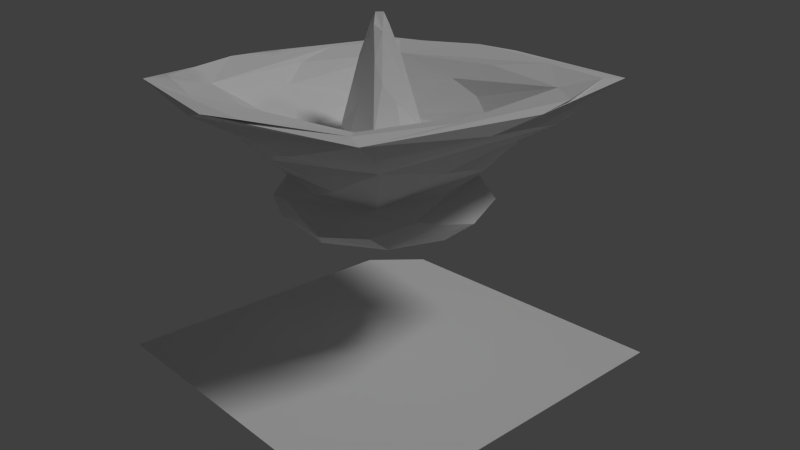 # Source: TestTriangleRigidBodyCollision.blend  (saved by Blender 2.68.2; exported with 4.5.12 LTS)
import bpy
from mathutils import Matrix  # noqa: F401  (used for matrix-valued properties, if any)

bpy.ops.wm.read_factory_settings(use_empty=True)
scene = bpy.context.scene
scene.name = 'Scene'

# ---- collections
col_collection_1 = bpy.data.collections.new('Collection 1'); scene.collection.children.link(col_collection_1)
col_collection_2 = bpy.data.collections.new('Collection 2'); scene.collection.children.link(col_collection_2)

# ---- world
world_world = bpy.data.worlds.new('World'); scene.world = world_world
world_world.color = (0.05088, 0.05088, 0.05088)
world_world.use_sun_shadow = False
world_world.sun_shadow_jitter_overblur = 0.0
world_world.cycles.sampling_method = 'MANUAL'
world_world.cycles.sample_map_resolution = 256

# ---- cameras
cam_camera = bpy.data.cameras.new('Camera')
cam_camera.clip_end = 100.0
cam_camera.lens = 35.0
cam_camera.sensor_width = 32.0
cam_camera.sensor_height = 18.0
cam_camera.ortho_scale = 7.314
cam_camera.dof.focus_distance = 0.0
cam_camera.dof.aperture_fstop = 128.0

# ---- lights
light_lamp = bpy.data.lights.new('Lamp', 'SUN')
light_lamp.transmission_factor = 0.0
light_lamp.cutoff_distance = 30.0
light_lamp.angle = 0.1993
light_lamp.energy = 1.0
light_lamp.shadow_buffer_clip_start = 1.001
light_lamp.shadow_soft_size = 0.1
light_lamp.shadow_cascade_max_distance = 1000.0
light_lamp.cycles.use_multiple_importance_sampling = False

# ---- meshes
me_plane_001 = bpy.data.meshes.new('Plane.001')
me_plane_001.from_pydata([(-16.47, 16.47, 0.0), (16.47, 16.47, 0.0), (-16.47, -16.47, 0.0), (16.47, -16.47, 0.0)], [], [(1, 0, 2, 3)])
me_plane_001.use_remesh_preserve_volume = False
me_plane_001.use_remesh_preserve_attributes = False
me_plane_001.use_mirror_vertex_groups = False
me_plane_001.update()
me_icosphere = bpy.data.meshes.new('Icosphere')
me_icosphere.from_pydata([(0.0, 0.0, -1.0), (0.7236, -0.5257, -0.4472), (-0.2764, -0.8506, -0.4472), (-0.8944, 0.0, -0.4472), (-0.2764, 0.8506, -0.4472), (0.7236, 0.5257, -0.4472), (0.2764, -0.8506, 0.4472), (-0.7236, -0.5257, 0.4472), (-0.7236, 0.5257, 0.4472), (0.2764, 0.8506, 0.4472), (0.8944, 0.0, 0.4472), (0.0, 0.0, 1.0), (0.4253, -0.309, -0.8507), (0.2629, -0.809, -0.5257), (-0.1625, -0.5, -0.8507), (0.4253, 0.309, -0.8507), (0.8506, 0.0, -0.5257), (-0.6882, -0.5, -0.5257), (-0.5257, 0.0, -0.8507), (-0.6882, 0.5, -0.5257), (-0.1625, 0.5, -0.8507), (0.2629, 0.809, -0.5257), (0.9511, 0.309, 0.0), (0.9511, -0.309, 0.0), (0.5878, -0.809, 0.0), (0.0, -1.0, 0.0), (-0.5878, -0.809, 0.0), (-0.9511, -0.309, 0.0), (-0.9511, 0.309, 0.0), (-0.5878, 0.809, 0.0), (0.0, 1.0, 0.0), (0.5878, 0.809, 0.0), (0.6882, -0.5, 0.5257), (-0.2629, -0.809, 0.5257), (-0.8506, 0.0, 0.5257), (-0.2629, 0.809, 0.5257), (0.6882, 0.5, 0.5257), (0.5257, 0.0, 0.8507), (0.1625, -0.5, 0.8507), (-0.4253, -0.309, 0.8507), (-0.4253, 0.309, 0.8507), (0.1625, 0.5, 0.8507)], [], [(0, 12, 14), (1, 12, 16), (0, 14, 18), (0, 18, 20), (0, 20, 15), (1, 16, 23), (2, 13, 25), (3, 17, 27), (4, 19, 29), (5, 21, 31), (1, 23, 24), (2, 25, 26), (3, 27, 28), (4, 29, 30), (5, 31, 22), (6, 32, 38), (7, 33, 39), (8, 34, 40), (9, 35, 41), (10, 36, 37), (14, 13, 2), (14, 12, 13), (12, 1, 13), (16, 15, 5), (16, 12, 15), (12, 0, 15), (18, 17, 3), (18, 14, 17), (14, 2, 17), (20, 19, 4), (20, 18, 19), (18, 3, 19), (15, 21, 5), (15, 20, 21), (20, 4, 21), (23, 22, 10), (23, 16, 22), (16, 5, 22), (25, 24, 6), (25, 13, 24), (13, 1, 24), (27, 26, 7), (27, 17, 26), (17, 2, 26), (29, 28, 8), (29, 19, 28), (19, 3, 28), (31, 30, 9), (31, 21, 30), (21, 4, 30), (24, 32, 6), (24, 23, 32), (23, 10, 32), (26, 33, 7), (26, 25, 33), (25, 6, 33), (28, 34, 8), (28, 27, 34), (27, 7, 34), (30, 35, 9), (30, 29, 35), (29, 8, 35), (22, 36, 10), (22, 31, 36), (31, 9, 36), (38, 37, 11), (38, 32, 37), (32, 10, 37), (39, 38, 11), (39, 33, 38), (33, 6, 38), (40, 39, 11), (40, 34, 39), (34, 7, 39), (41, 40, 11), (41, 35, 40), (35, 8, 40), (37, 41, 11), (37, 36, 41), (36, 9, 41)])
me_icosphere.use_remesh_preserve_volume = False
me_icosphere.use_remesh_preserve_attributes = False
me_icosphere.use_mirror_vertex_groups = False
me_icosphere.update()
me_suzanne_006 = bpy.data.meshes.new('Suzanne.006')
me_suzanne_006.from_pydata([(0.3483, -0.6179, 0.1459), (-0.3483, -0.6179, 0.1459), (0.3675, -0.573, 0.1261), (-0.3675, -0.573, 0.1261), (0.3736, -0.5399, 0.12), (-0.3736, -0.5399, 0.12), (0.291, -0.5551, 0.08632), (-0.291, -0.5551, 0.08632), (0.2913, -0.5872, 0.09492), (-0.2913, -0.5872, 0.09492), (0.2919, -0.6288, 0.1228), (-0.2919, -0.6288, 0.1228), (0.2359, -0.6385, 0.1459), (-0.2359, -0.6385, 0.1459), (0.2153, -0.6001, 0.1261), (-0.2153, -0.6001, 0.1261), (0.2084, -0.5691, 0.12), (-0.2084, -0.5691, 0.12), (0.1743, -0.5744, 0.2017), (-0.1743, -0.5744, 0.2017), (0.1839, -0.6049, 0.2015), (-0.1839, -0.6049, 0.2015), (0.2128, -0.642, 0.2018), (-0.2128, -0.642, 0.2018), (0.2359, -0.6385, 0.2582), (-0.2359, -0.6385, 0.2582), (0.2153, -0.6001, 0.2774), (-0.2153, -0.6001, 0.2774), (0.2084, -0.5691, 0.2836), (-0.2084, -0.5691, 0.2836), (0.291, -0.5551, 0.3176), (-0.291, -0.5551, 0.3176), (0.2913, -0.5872, 0.3089), (-0.2913, -0.5872, 0.3089), (0.2919, -0.6288, 0.2817), (-0.2919, -0.6288, 0.2817), (0.3483, -0.6179, 0.2582), (-0.3483, -0.6179, 0.2582), (0.3675, -0.573, 0.2774), (-0.3675, -0.573, 0.2774), (0.3736, -0.5399, 0.2836), (-0.3736, -0.5399, 0.2836), (0.4078, -0.5333, 0.2017), (-0.4078, -0.5333, 0.2017), (0.3991, -0.5668, 0.2015), (-0.3991, -0.5668, 0.2015), (0.3716, -0.6131, 0.2018), (-0.3716, -0.6131, 0.2018), (0.3375, -0.6452, 0.202), (-0.3375, -0.6452, 0.202), (0.3242, -0.648, 0.2344), (-0.3242, -0.648, 0.2344), (0.2921, -0.6545, 0.2478), (-0.2921, -0.6545, 0.2478), (0.2602, -0.6602, 0.2344), (-0.2602, -0.6602, 0.2344), (0.2471, -0.6622, 0.202), (-0.2471, -0.6622, 0.202), (0.2602, -0.6602, 0.17), (-0.2602, -0.6602, 0.17), (0.2922, -0.6594, 0.2022), (-0.2922, -0.6594, 0.2022), (0.2921, -0.6545, 0.1569), (-0.2921, -0.6545, 0.1569), (0.3242, -0.648, 0.17), (-0.3242, -0.648, 0.17), (0.0, -0.5923, 0.3861), (1.94e-11, -0.6397, 0.3033), (0.0, -0.6002, -0.5162), (0.0, -0.6432, -0.2373), (0.0, -0.6505, -0.1359), (0.0, -0.5794, -0.6341), (0.0, -0.5073, 0.4288), (0.0, -0.3976, 0.4846), (0.0, 0.3256, 0.5795), (0.0, 0.4842, 0.3628), (0.0, 0.5071, 0.1108), (0.0, 0.1895, -0.2148), (0.2258, -0.4825, -0.1211), (-0.2258, -0.4825, -0.1211), (0.1986, -0.452, -0.3809), (-0.1986, -0.452, -0.3809), (0.2119, -0.4507, -0.5143), (-0.2119, -0.4507, -0.5143), (0.2149, -0.4459, -0.6378), (-0.2149, -0.4459, -0.6378), (0.1884, -0.446, -0.7211), (-0.1884, -0.446, -0.7211), (0.1108, -0.4472, -0.7572), (-0.1108, -0.4472, -0.7572), (0.0, -0.4493, -0.7682), (0.3406, -0.4495, -0.06333), (-0.3406, -0.4495, -0.06333), (0.4831, -0.4193, 0.03053), (-0.4831, -0.4193, 0.03053), (0.5789, -0.4184, 0.1559), (-0.5789, -0.4184, 0.1559), (0.5914, -0.4512, 0.2819), (-0.5914, -0.4512, 0.2819), (0.518, -0.4953, 0.3789), (-0.518, -0.4953, 0.3789), (0.387, -0.543, 0.4549), (-0.387, -0.543, 0.4549), (0.2746, -0.5818, 0.5016), (-0.2746, -0.5818, 0.5016), (0.1747, -0.598, 0.4857), (-0.1747, -0.598, 0.4857), (0.09184, -0.5935, 0.4252), (-0.09184, -0.5935, 0.4252), (0.1422, -0.6448, 0.3343), (-0.1422, -0.6448, 0.3343), (0.09529, -0.6418, 0.2646), (-0.09529, -0.6418, 0.2646), (0.193, -0.6063, 0.03899), (-0.193, -0.6063, 0.03899), (0.3075, -0.5785, 0.03964), (-0.3075, -0.5785, 0.03964), (0.4168, -0.5527, 0.08342), (-0.4168, -0.5527, 0.08342), (0.4914, -0.5402, 0.1612), (-0.4914, -0.5402, 0.1612), (0.5084, -0.5494, 0.2459), (-0.5084, -0.5494, 0.2459), (0.4631, -0.5743, 0.3155), (-0.4631, -0.5743, 0.3155), (0.3739, -0.6053, 0.3696), (-0.3739, -0.6053, 0.3696), (0.2046, -0.6413, 0.386), (-0.2046, -0.6413, 0.386), (0.0, -0.5908, -0.6021), (0.0885, -0.5758, -0.6229), (-0.0885, -0.5758, -0.6229), (0.09801, -0.5596, -0.6879), (-0.09801, -0.5596, -0.6879), (0.06088, -0.5515, -0.7233), (-0.06088, -0.5515, -0.7233), (0.0, -0.5493, -0.7346), (3.881e-11, -0.6395, -0.1215), (8.156e-11, -0.6323, -0.1002), (0.07897, -0.6217, -0.1236), (-0.07897, -0.6217, -0.1236), (0.09543, -0.6146, -0.1879), (-0.09543, -0.6146, -0.1879), (0.07694, -0.6097, -0.2696), (-0.07694, -0.6097, -0.2696), (0.3163, -0.535, -0.01683), (-0.3163, -0.535, -0.01683), (0.4524, -0.5051, 0.05597), (-0.4524, -0.5051, 0.05597), (0.5412, -0.4971, 0.159), (-0.5412, -0.4971, 0.159), (0.5576, -0.5184, 0.2661), (-0.5576, -0.5184, 0.2661), (0.4981, -0.5545, 0.3518), (-0.4981, -0.5545, 0.3518), (0.3879, -0.5937, 0.4202), (-0.3879, -0.5937, 0.4202), (0.2776, -0.6233, 0.4596), (-0.2776, -0.6233, 0.4596), (0.1825, -0.6383, 0.4427), (-0.1825, -0.6383, 0.4427), (0.09914, -0.6405, 0.3783), (-0.09914, -0.6405, 0.3783), (0.1546, -0.5787, -0.06659), (-0.1546, -0.5787, -0.06659), (0.1571, -0.5437, -0.3928), (-0.1571, -0.5437, -0.3928), (0.1712, -0.5352, -0.5265), (-0.1712, -0.5352, -0.5265), (0.173, -0.5243, -0.6385), (-0.173, -0.5243, -0.6385), (0.1526, -0.5149, -0.7125), (-0.1526, -0.5149, -0.7125), (0.09, -0.5118, -0.7497), (-0.09, -0.5118, -0.7497), (0.0, -0.512, -0.7609), (1.429e-09, -0.6159, 0.02205), (1.191e-10, -0.6334, 0.1704), (0.282, -0.6285, 0.3987), (-0.282, -0.6285, 0.3987), (0.1104, -0.6238, 0.09498), (-0.1104, -0.6238, 0.09498), (0.08861, -0.6339, 0.1793), (-0.08861, -0.6339, 0.1793), (0.08975, -0.5857, -0.5211), (-0.08975, -0.5857, -0.5211), (0.08283, -0.5951, -0.3926), (-0.08283, -0.5951, -0.3926), (0.0, -0.6086, -0.3955), (0.0, -0.6207, -0.289), (0.05331, -0.6421, -0.2236), (-0.05331, -0.6421, -0.2236), (0.07395, -0.645, -0.181), (-0.07395, -0.645, -0.181), (0.06521, -0.6463, -0.1416), (-0.06521, -0.6463, -0.1416), (0.02702, -0.6481, -0.1276), (-0.02702, -0.6481, -0.1276), (0.0, -0.6641, -0.1636), (0.03172, -0.6611, -0.1432), (-0.03172, -0.6611, -0.1432), (0.05679, -0.6606, -0.1491), (-0.05679, -0.6606, -0.1491), (0.05076, -0.6621, -0.1748), (-0.05076, -0.6621, -0.1748), (0.04102, -0.6586, -0.2048), (-0.04102, -0.6586, -0.2048), (0.0, -0.6597, -0.2069), (0.1916, -0.4493, -0.2699), (-0.1916, -0.4493, -0.2699), (0.1438, -0.5626, -0.1813), (-0.1438, -0.5626, -0.1813), (0.1445, -0.5505, -0.2753), (-0.1445, -0.5505, -0.2753), (0.1932, -0.4747, -0.1892), (-0.1932, -0.4747, -0.1892), (0.0, -0.556, -0.7104), (0.04321, -0.5588, -0.7011), (-0.04321, -0.5588, -0.7011), (0.06658, -0.5664, -0.676), (-0.06658, -0.5664, -0.676), (0.05375, -0.5748, -0.6449), (-0.05375, -0.5748, -0.6449), (0.0, -0.5585, -0.6571), (0.04171, -0.5578, -0.6601), (-0.04171, -0.5578, -0.6601), (0.05445, -0.5561, -0.6711), (-0.05445, -0.5561, -0.6711), (0.03843, -0.5516, -0.6808), (-0.03843, -0.5516, -0.6808), (0.0, -0.5499, -0.6853), (0.1395, -0.6336, 0.1865), (-0.1395, -0.6336, 0.1865), (0.1598, -0.6281, 0.1285), (-0.1598, -0.6281, 0.1285), (0.2866, -0.6248, 0.3535), (-0.2866, -0.6248, 0.3535), (0.2238, -0.6349, 0.3445), (-0.2238, -0.6349, 0.3445), (0.362, -0.6063, 0.3324), (-0.362, -0.6063, 0.3324), (0.4338, -0.5813, 0.2899), (-0.4338, -0.5813, 0.2899), (0.4687, -0.5639, 0.2324), (-0.4687, -0.5639, 0.2324), (0.4528, -0.5621, 0.1642), (-0.4528, -0.5621, 0.1642), (0.391, -0.5763, 0.1038), (-0.391, -0.5763, 0.1038), (0.3033, -0.5981, 0.07546), (-0.3033, -0.5981, 0.07546), (0.2165, -0.618, 0.08658), (-0.2165, -0.618, 0.08658), (0.1449, -0.6377, 0.2493), (-0.1449, -0.6377, 0.2493), (0.1754, -0.6388, 0.3058), (-0.1754, -0.6388, 0.3058), (0.1913, -0.634, 0.2925), (-0.1913, -0.634, 0.2925), (0.1656, -0.6337, 0.2439), (-0.1656, -0.6337, 0.2439), (0.2282, -0.6187, 0.1051), (-0.2282, -0.6187, 0.1051), (0.302, -0.6025, 0.09369), (-0.302, -0.6025, 0.09369), (0.3777, -0.5834, 0.1166), (-0.3777, -0.5834, 0.1166), (0.4314, -0.5698, 0.1677), (-0.4314, -0.5698, 0.1677), (0.4457, -0.5695, 0.227), (-0.4457, -0.5695, 0.227), (0.4164, -0.5837, 0.2783), (-0.4164, -0.5837, 0.2783), (0.3556, -0.6052, 0.3152), (-0.3556, -0.6052, 0.3152), (0.2337, -0.6305, 0.3247), (-0.2337, -0.6305, 0.3247), (0.2896, -0.6216, 0.3324), (-0.2896, -0.6216, 0.3324), (0.1797, -0.6271, 0.141), (-0.1797, -0.6271, 0.141), (0.1607, -0.6311, 0.19), (-0.1607, -0.6311, 0.19), (0.1193, -0.5062, 0.4526), (-0.1193, -0.5062, 0.4526), (0.1819, -0.5452, 0.4943), (-0.1819, -0.5452, 0.4943), (0.2642, -0.5301, 0.5042), (-0.2642, -0.5301, 0.5042), (0.3268, -0.4632, 0.4625), (-0.3268, -0.4632, 0.4625), (0.5048, -0.3954, 0.3941), (-0.5048, -0.3954, 0.3941), (0.5958, -0.3434, 0.2959), (-0.5958, -0.3434, 0.2959), (0.5934, -0.2977, 0.1595), (-0.5934, -0.2977, 0.1595), (0.4961, -0.2866, 0.01418), (-0.4961, -0.2866, 0.01418), (0.3289, -0.3391, -0.1061), (-0.3289, -0.3391, -0.1061), (0.0, -0.1574, 0.6145), (0.0, 0.08803, 0.6662), (0.0, 0.4058, -0.07845), (0.0, -0.0624, -0.2987), (0.0, -0.3788, -0.7251), (0.0, -0.3225, -0.62), (0.0, -0.2767, -0.491), (0.0, -0.2069, -0.3846), (0.6094, -0.1301, 0.1787), (-0.6094, -0.1301, 0.1787), (0.6453, 0.04648, 0.2225), (-0.6453, 0.04648, 0.2225), (0.606, 0.2955, 0.2508), (-0.606, 0.2955, 0.2508), (0.2592, 0.453, 0.3385), (-0.2592, 0.453, 0.3385), (0.5271, -0.06831, 0.004011), (-0.5271, -0.06831, 0.004011), (0.5498, 0.147, -0.03465), (-0.5498, 0.147, -0.03465), (0.556, 0.2867, 0.05832), (-0.556, 0.2867, 0.05832), (0.2268, 0.4683, 0.09835), (-0.2268, 0.4683, 0.09835), (0.1884, -0.3374, -0.361), (-0.1884, -0.3374, -0.361), (0.1212, -0.2395, -0.3693), (-0.1212, -0.2395, -0.3693), (0.1927, -0.3711, -0.6163), (-0.1927, -0.3711, -0.6163), (0.1878, -0.3592, -0.4879), (-0.1878, -0.3592, -0.4879), (0.1854, -0.3886, -0.7005), (-0.1854, -0.3886, -0.7005), (0.1115, -0.3327, -0.615), (-0.1115, -0.3327, -0.615), (0.1096, -0.2965, -0.4845), (-0.1096, -0.2965, -0.4845), (0.1132, -0.3799, -0.7169), (-0.1132, -0.3799, -0.7169), (0.2225, -0.2902, -0.2421), (-0.2225, -0.2902, -0.2421), (0.2395, -0.3841, -0.1705), (-0.2395, -0.3841, -0.1705), (0.2525, -0.4074, -0.1366), (-0.2525, -0.4074, -0.1366), (0.1751, -0.1138, -0.2598), (-0.1751, -0.1138, -0.2598), (0.1942, 0.1682, -0.1819), (-0.1942, 0.1682, -0.1819), (0.211, 0.3846, -0.05327), (-0.211, 0.3846, -0.05327), (0.2767, 0.3127, 0.5472), (-0.2767, 0.3127, 0.5472), (0.2831, 0.09613, 0.6326), (-0.2831, 0.09613, 0.6326), (0.2855, -0.1276, 0.5916), (-0.2855, -0.1276, 0.5916), (0.2931, -0.3206, 0.4948), (-0.2931, -0.3206, 0.4948), (0.5947, -0.1974, 0.3303), (-0.5947, -0.1974, 0.3303), (0.4904, -0.2545, 0.4347), (-0.4904, -0.2545, 0.4347), (0.4868, -0.07997, 0.5112), (-0.4868, -0.07997, 0.5112), (0.6012, -0.03212, 0.3893), (-0.6012, -0.03212, 0.3893), (0.6031, 0.129, 0.4277), (-0.6031, 0.129, 0.4277), (0.4847, 0.1128, 0.5432), (-0.4847, 0.1128, 0.5432), (0.4726, 0.2859, 0.4709), (-0.4726, 0.2859, 0.4709), (0.5805, 0.2512, 0.4009), (-0.5805, 0.2512, 0.4009), (0.4481, 0.3809, 0.2815), (-0.4481, 0.3809, 0.2815), (0.3728, 0.3622, 0.04073), (-0.3728, 0.3622, 0.04073), (0.6721, 0.1811, 0.2938), (-0.6721, 0.1811, 0.2938), (0.3259, -0.1352, -0.1492), (-0.3259, -0.1352, -0.1492), (0.3639, 0.1468, -0.1004), (-0.3639, 0.1468, -0.1004), (0.7578, 0.2468, 0.2886), (-0.7578, 0.2468, 0.2886), (0.6958, 0.2198, -0.02515), (-0.6958, 0.2198, -0.02515), (0.8475, 0.2875, 0.01755), (-0.8475, 0.2875, 0.01755), (0.9742, 0.3412, 0.1079), (-0.9742, 0.3412, 0.1079), (1.019, 0.3577, 0.2169), (-1.019, 0.3577, 0.2169), (0.9707, 0.3429, 0.2922), (-0.9707, 0.3429, 0.2922), (0.8642, 0.2995, 0.306), (-0.8642, 0.2995, 0.306), (0.8642, 0.2818, 0.3063), (-0.8642, 0.2818, 0.3063), (0.9544, 0.3252, 0.2885), (-0.9544, 0.3252, 0.2885), (0.997, 0.3421, 0.208), (-0.997, 0.3421, 0.208), (0.9574, 0.3241, 0.09711), (-0.9574, 0.3241, 0.09711), (0.8479, 0.2685, 0.01037), (-0.8479, 0.2685, 0.01037), (0.7227, 0.2025, -0.02369), (-0.7227, 0.2025, -0.02369), (0.7769, 0.2343, 0.2806), (-0.7769, 0.2343, 0.2806), (0.7931, 0.257, 0.2503), (-0.7931, 0.257, 0.2503), (0.7496, 0.2302, -0.005212), (-0.7496, 0.2302, -0.005212), (0.8506, 0.2842, 0.02764), (-0.8506, 0.2842, 0.02764), (0.9418, 0.3332, 0.1011), (-0.9418, 0.3332, 0.1011), (0.9763, 0.3502, 0.1938), (-0.9763, 0.3502, 0.1938), (0.9413, 0.3351, 0.2616), (-0.9413, 0.3351, 0.2616), (0.8677, 0.2974, 0.2763), (-0.8677, 0.2974, 0.2763), (0.7124, 0.1943, 0.2391), (-0.7124, 0.1943, 0.2391), (0.6907, 0.2145, 0.1462), (-0.6907, 0.2145, 0.1462), (0.6648, 0.2154, 0.0867), (-0.6648, 0.2154, 0.0867), (0.6733, 0.2304, 0.05938), (-0.6733, 0.2304, 0.05938), (0.6732, 0.2136, 0.03333), (-0.6732, 0.2136, 0.03333), (0.6849, 0.2065, 0.0005782), (-0.6849, 0.2065, 0.0005782), (0.6139, 0.07066, 0.06375), (-0.6139, 0.07066, 0.06375), (0.6341, 0.1517, -5.072e-05), (-0.6341, 0.1517, -5.072e-05), (0.6452, 0.1609, 0.06247), (-0.6452, 0.1609, 0.06247), (0.6725, 0.1536, 0.1669), (-0.6725, 0.1536, 0.1669), (0.7344, 0.23, 0.2044), (-0.7344, 0.23, 0.2044), (0.7577, 0.2643, 0.176), (-0.7577, 0.2643, 0.176), (0.7122, 0.239, 0.01054), (-0.7122, 0.239, 0.01054), (0.7064, 0.2473, 0.03658), (-0.7064, 0.2473, 0.03658), (0.6954, 0.2516, 0.06882), (-0.6954, 0.2516, 0.06882), (0.6824, 0.2438, 0.09288), (-0.6824, 0.2438, 0.09288), (0.7111, 0.2509, 0.1287), (-0.7111, 0.2509, 0.1287), (0.8766, 0.3198, 0.246), (-0.8766, 0.3198, 0.246), (0.9264, 0.3449, 0.2367), (-0.9264, 0.3449, 0.2367), (0.9524, 0.3554, 0.185), (-0.9524, 0.3554, 0.185), (0.9197, 0.34, 0.115), (-0.9197, 0.34, 0.115), (0.8442, 0.3015, 0.05461), (-0.8442, 0.3015, 0.05461), (0.7626, 0.2593, 0.01992), (-0.7626, 0.2593, 0.01992), (0.8138, 0.2874, 0.2193), (-0.8138, 0.2874, 0.2193), (0.7359, 0.2676, 0.09772), (-0.7359, 0.2676, 0.09772), (0.7559, 0.2703, 0.05744), (-0.7559, 0.2703, 0.05744), (0.8208, 0.2997, 0.09528), (-0.8208, 0.2997, 0.09528), (0.7889, 0.2867, 0.1396), (-0.7889, 0.2867, 0.1396), (0.8447, 0.3096, 0.1839), (-0.8447, 0.3096, 0.1839), (0.8824, 0.3272, 0.1435), (-0.8824, 0.3272, 0.1435), (0.9193, 0.3435, 0.1848), (-0.9193, 0.3435, 0.1848), (0.8957, 0.3336, 0.219), (-0.8957, 0.3336, 0.219), (0.8605, 0.3368, 0.2282), (-0.8605, 0.3368, 0.2282), (0.9808, 0.3748, 0.2421), (-0.9808, 0.3748, 0.2421), (1.024, 0.3836, 0.2151), (-1.024, 0.3836, 0.2151), (0.9826, 0.3738, 0.1579), (-0.9826, 0.3738, 0.1579), (0.8533, 0.3316, 0.09513), (-0.8533, 0.3316, 0.09513), (0.7013, 0.2875, 0.06022), (-0.7013, 0.2875, 0.06022), (0.7287, 0.298, 0.2118), (-0.7287, 0.298, 0.2118)], [], [(46, 0, 2, 44), (3, 1, 47, 45), (44, 2, 4, 42), (5, 3, 45, 43), (2, 8, 6, 4), (7, 9, 3, 5), (0, 10, 8, 2), (9, 11, 1, 3), (10, 12, 14, 8), (15, 13, 11, 9), (8, 14, 16, 6), (17, 15, 9, 7), (14, 20, 18, 16), (19, 21, 15, 17), (12, 22, 20, 14), (21, 23, 13, 15), (22, 24, 26, 20), (27, 25, 23, 21), (20, 26, 28, 18), (29, 27, 21, 19), (26, 32, 30, 28), (31, 33, 27, 29), (24, 34, 32, 26), (33, 35, 25, 27), (34, 36, 38, 32), (39, 37, 35, 33), (32, 38, 40, 30), (41, 39, 33, 31), (38, 44, 42, 40), (43, 45, 39, 41), (36, 46, 44, 38), (45, 47, 37, 39), (46, 36, 50, 48), (51, 37, 47, 49), (36, 34, 52, 50), (53, 35, 37, 51), (34, 24, 54, 52), (55, 25, 35, 53), (24, 22, 56, 54), (57, 23, 25, 55), (22, 12, 58, 56), (59, 13, 23, 57), (12, 10, 62, 58), (63, 11, 13, 59), (10, 0, 64, 62), (65, 1, 11, 63), (0, 46, 48, 64), (49, 47, 1, 65), (60, 64, 48), (49, 65, 61), (62, 64, 60), (61, 65, 63), (60, 58, 62), (63, 59, 61), (60, 56, 58), (59, 57, 61), (60, 54, 56), (57, 55, 61), (60, 52, 54), (55, 53, 61), (60, 50, 52), (53, 51, 61), (60, 48, 50), (51, 49, 61), (88, 173, 175, 90), (175, 174, 89, 90), (86, 171, 173, 88), (174, 172, 87, 89), (84, 169, 171, 86), (172, 170, 85, 87), (82, 167, 169, 84), (170, 168, 83, 85), (80, 165, 167, 82), (168, 166, 81, 83), (78, 91, 145, 163), (146, 92, 79, 164), (91, 93, 147, 145), (148, 94, 92, 146), (93, 95, 149, 147), (150, 96, 94, 148), (95, 97, 151, 149), (152, 98, 96, 150), (97, 99, 153, 151), (154, 100, 98, 152), (99, 101, 155, 153), (156, 102, 100, 154), (101, 103, 157, 155), (158, 104, 102, 156), (103, 105, 159, 157), (160, 106, 104, 158), (105, 107, 161, 159), (162, 108, 106, 160), (107, 66, 67, 161), (67, 66, 108, 162), (109, 127, 159, 161), (160, 128, 110, 162), (127, 178, 157, 159), (158, 179, 128, 160), (125, 155, 157, 178), (158, 156, 126, 179), (123, 153, 155, 125), (156, 154, 124, 126), (121, 151, 153, 123), (154, 152, 122, 124), (119, 149, 151, 121), (152, 150, 120, 122), (117, 147, 149, 119), (150, 148, 118, 120), (115, 145, 147, 117), (148, 146, 116, 118), (113, 163, 145, 115), (146, 164, 114, 116), (113, 180, 176, 163), (176, 181, 114, 164), (109, 161, 67, 111), (67, 162, 110, 112), (111, 67, 177, 182), (177, 67, 112, 183), (176, 180, 182, 177), (183, 181, 176, 177), (134, 136, 175, 173), (175, 136, 135, 174), (132, 134, 173, 171), (174, 135, 133, 172), (130, 132, 171, 169), (172, 133, 131, 170), (165, 186, 184, 167), (185, 187, 166, 168), (130, 169, 167, 184), (168, 170, 131, 185), (143, 189, 188, 186), (188, 189, 144, 187), (184, 186, 188, 68), (188, 187, 185, 68), (129, 130, 184, 68), (185, 131, 129, 68), (141, 192, 190, 143), (191, 193, 142, 144), (139, 194, 192, 141), (193, 195, 140, 142), (138, 196, 194, 139), (195, 197, 138, 140), (137, 70, 196, 138), (197, 70, 137, 138), (189, 143, 190, 69), (191, 144, 189, 69), (69, 190, 205, 207), (206, 191, 69, 207), (70, 198, 199, 196), (200, 198, 70, 197), (196, 199, 201, 194), (202, 200, 197, 195), (194, 201, 203, 192), (204, 202, 195, 193), (192, 203, 205, 190), (206, 204, 193, 191), (198, 203, 201, 199), (202, 204, 198, 200), (198, 207, 205, 203), (206, 207, 198, 204), (138, 139, 163, 176), (164, 140, 138, 176), (139, 141, 210, 163), (211, 142, 140, 164), (141, 143, 212, 210), (213, 144, 142, 211), (143, 186, 165, 212), (166, 187, 144, 213), (80, 208, 212, 165), (213, 209, 81, 166), (208, 214, 210, 212), (211, 215, 209, 213), (78, 163, 210, 214), (211, 164, 79, 215), (130, 129, 71, 221), (71, 129, 131, 222), (132, 130, 221, 219), (222, 131, 133, 220), (134, 132, 219, 217), (220, 133, 135, 218), (136, 134, 217, 216), (218, 135, 136, 216), (216, 217, 228, 230), (229, 218, 216, 230), (217, 219, 226, 228), (227, 220, 218, 229), (219, 221, 224, 226), (225, 222, 220, 227), (221, 71, 223, 224), (223, 71, 222, 225), (223, 230, 228, 224), (229, 230, 223, 225), (224, 228, 226), (227, 229, 225), (182, 180, 233, 231), (234, 181, 183, 232), (111, 182, 231, 253), (232, 183, 112, 254), (109, 111, 253, 255), (254, 112, 110, 256), (180, 113, 251, 233), (252, 114, 181, 234), (113, 115, 249, 251), (250, 116, 114, 252), (115, 117, 247, 249), (248, 118, 116, 250), (117, 119, 245, 247), (246, 120, 118, 248), (119, 121, 243, 245), (244, 122, 120, 246), (121, 123, 241, 243), (242, 124, 122, 244), (123, 125, 239, 241), (240, 126, 124, 242), (125, 178, 235, 239), (236, 179, 126, 240), (178, 127, 237, 235), (238, 128, 179, 236), (127, 109, 255, 237), (256, 110, 128, 238), (237, 255, 257, 275), (258, 256, 238, 276), (235, 237, 275, 277), (276, 238, 236, 278), (239, 235, 277, 273), (278, 236, 240, 274), (241, 239, 273, 271), (274, 240, 242, 272), (243, 241, 271, 269), (272, 242, 244, 270), (245, 243, 269, 267), (270, 244, 246, 268), (247, 245, 267, 265), (268, 246, 248, 266), (249, 247, 265, 263), (266, 248, 250, 264), (251, 249, 263, 261), (264, 250, 252, 262), (233, 251, 261, 279), (262, 252, 234, 280), (255, 253, 259, 257), (260, 254, 256, 258), (253, 231, 281, 259), (282, 232, 254, 260), (231, 233, 279, 281), (280, 234, 232, 282), (66, 107, 283, 72), (284, 108, 66, 72), (107, 105, 285, 283), (286, 106, 108, 284), (105, 103, 287, 285), (288, 104, 106, 286), (103, 101, 289, 287), (290, 102, 104, 288), (101, 99, 291, 289), (292, 100, 102, 290), (99, 97, 293, 291), (294, 98, 100, 292), (97, 95, 295, 293), (296, 96, 98, 294), (95, 93, 297, 295), (298, 94, 96, 296), (93, 91, 299, 297), (300, 92, 94, 298), (307, 308, 327, 337), (328, 308, 307, 338), (306, 307, 337, 335), (338, 307, 306, 336), (305, 306, 335, 339), (336, 306, 305, 340), (88, 90, 305, 339), (305, 90, 89, 340), (86, 88, 339, 333), (340, 89, 87, 334), (84, 86, 333, 329), (334, 87, 85, 330), (82, 84, 329, 331), (330, 85, 83, 332), (329, 335, 337, 331), (338, 336, 330, 332), (329, 333, 339, 335), (340, 334, 330, 336), (325, 331, 337, 327), (338, 332, 326, 328), (80, 82, 331, 325), (332, 83, 81, 326), (208, 341, 343, 214), (344, 342, 209, 215), (80, 325, 341, 208), (342, 326, 81, 209), (78, 214, 343, 345), (344, 215, 79, 346), (78, 345, 299, 91), (300, 346, 79, 92), (76, 323, 351, 303), (352, 324, 76, 303), (303, 351, 349, 77), (350, 352, 303, 77), (77, 349, 347, 304), (348, 350, 77, 304), (304, 347, 327, 308), (328, 348, 304, 308), (325, 327, 347, 341), (348, 328, 326, 342), (295, 297, 317, 309), (318, 298, 296, 310), (75, 315, 323, 76), (324, 316, 75, 76), (301, 357, 355, 302), (356, 358, 301, 302), (302, 355, 353, 74), (354, 356, 302, 74), (74, 353, 315, 75), (316, 354, 74, 75), (291, 293, 361, 363), (362, 294, 292, 364), (363, 361, 367, 365), (368, 362, 364, 366), (365, 367, 369, 371), (370, 368, 366, 372), (371, 369, 375, 373), (376, 370, 372, 374), (313, 377, 373, 375), (374, 378, 314, 376), (315, 353, 373, 377), (374, 354, 316, 378), (353, 355, 371, 373), (372, 356, 354, 374), (355, 357, 365, 371), (366, 358, 356, 372), (357, 359, 363, 365), (364, 360, 358, 366), (289, 291, 363, 359), (364, 292, 290, 360), (73, 359, 357, 301), (358, 360, 73, 301), (283, 285, 287, 289), (288, 286, 284, 290), (283, 289, 359, 73), (360, 290, 284, 73), (72, 283, 73), (73, 284, 72), (293, 295, 309, 361), (310, 296, 294, 362), (309, 311, 367, 361), (368, 312, 310, 362), (311, 381, 369, 367), (370, 382, 312, 368), (313, 375, 369, 381), (370, 376, 314, 382), (347, 349, 385, 383), (386, 350, 348, 384), (317, 383, 385, 319), (386, 384, 318, 320), (297, 299, 383, 317), (384, 300, 298, 318), (299, 343, 341, 383), (342, 344, 300, 384), (341, 347, 383), (384, 348, 342), (299, 345, 343), (344, 346, 300), (313, 321, 379, 377), (380, 322, 314, 378), (315, 377, 379, 323), (380, 378, 316, 324), (319, 385, 379, 321), (380, 386, 320, 322), (349, 351, 379, 385), (380, 352, 350, 386), (323, 379, 351), (352, 380, 324), (399, 387, 413, 401), (414, 388, 400, 402), (399, 401, 403, 397), (404, 402, 400, 398), (397, 403, 405, 395), (406, 404, 398, 396), (395, 405, 407, 393), (408, 406, 396, 394), (393, 407, 409, 391), (410, 408, 394, 392), (391, 409, 411, 389), (412, 410, 392, 390), (409, 419, 417, 411), (418, 420, 410, 412), (407, 421, 419, 409), (420, 422, 408, 410), (405, 423, 421, 407), (422, 424, 406, 408), (403, 425, 423, 405), (424, 426, 404, 406), (401, 427, 425, 403), (426, 428, 402, 404), (401, 413, 415, 427), (416, 414, 402, 428), (317, 319, 443, 441), (444, 320, 318, 442), (319, 389, 411, 443), (412, 390, 320, 444), (309, 317, 441, 311), (442, 318, 310, 312), (381, 429, 413, 387), (414, 430, 382, 388), (411, 417, 439, 443), (440, 418, 412, 444), (437, 445, 443, 439), (444, 446, 438, 440), (433, 445, 437, 435), (438, 446, 434, 436), (431, 447, 445, 433), (446, 448, 432, 434), (429, 447, 431, 449), (432, 448, 430, 450), (413, 429, 449, 415), (450, 430, 414, 416), (311, 447, 429, 381), (430, 448, 312, 382), (311, 441, 445, 447), (446, 442, 312, 448), (441, 443, 445), (446, 444, 442), (415, 449, 451, 475), (452, 450, 416, 476), (449, 431, 461, 451), (462, 432, 450, 452), (431, 433, 459, 461), (460, 434, 432, 462), (433, 435, 457, 459), (458, 436, 434, 460), (435, 437, 455, 457), (456, 438, 436, 458), (437, 439, 453, 455), (454, 440, 438, 456), (439, 417, 473, 453), (474, 418, 440, 454), (427, 415, 475, 463), (476, 416, 428, 464), (425, 427, 463, 465), (464, 428, 426, 466), (423, 425, 465, 467), (466, 426, 424, 468), (421, 423, 467, 469), (468, 424, 422, 470), (419, 421, 469, 471), (470, 422, 420, 472), (417, 419, 471, 473), (472, 420, 418, 474), (457, 455, 479, 477), (480, 456, 458, 478), (477, 479, 481, 483), (482, 480, 478, 484), (483, 481, 487, 485), (488, 482, 484, 486), (485, 487, 489, 491), (490, 488, 486, 492), (463, 475, 485, 491), (486, 476, 464, 492), (451, 483, 485, 475), (486, 484, 452, 476), (451, 461, 477, 483), (478, 462, 452, 484), (457, 477, 461, 459), (462, 478, 458, 460), (453, 473, 479, 455), (480, 474, 454, 456), (471, 481, 479, 473), (480, 482, 472, 474), (469, 487, 481, 471), (482, 488, 470, 472), (467, 489, 487, 469), (488, 490, 468, 470), (465, 491, 489, 467), (490, 492, 466, 468), (463, 491, 465), (466, 492, 464), (391, 389, 503, 501), (504, 390, 392, 502), (393, 391, 501, 499), (502, 392, 394, 500), (395, 393, 499, 497), (500, 394, 396, 498), (397, 395, 497, 495), (498, 396, 398, 496), (399, 397, 495, 493), (496, 398, 400, 494), (387, 399, 493, 505), (494, 400, 388, 506), (493, 501, 503, 505), (504, 502, 494, 506), (493, 495, 499, 501), (500, 496, 494, 502), (495, 497, 499), (500, 498, 496), (313, 381, 387, 505), (388, 382, 314, 506), (313, 505, 503, 321), (504, 506, 314, 322), (319, 321, 503, 389), (504, 322, 320, 390)])
me_suzanne_006.use_remesh_preserve_volume = False
me_suzanne_006.use_remesh_preserve_attributes = False
me_suzanne_006.use_mirror_vertex_groups = False
me_suzanne_006.update()
me_suzanne_004 = bpy.data.meshes.new('Suzanne.004')
me_suzanne_004.from_pydata([(0.4438, 0.1409, 0.7705), (-0.4438, 0.1409, 0.7705), (0.4922, 0.09067, 0.6951), (-0.4922, 0.09067, 0.6951), (0.5247, 0.06375, 0.6082), (-0.5247, 0.06375, 0.6082), (0.3551, -0.005499, 0.6392), (-0.3551, -0.005499, 0.6392), (0.3551, 0.03372, 0.7212), (-0.3551, 0.03372, 0.7212), (0.3561, 0.1059, 0.7873), (-0.3561, 0.1059, 0.7873), (0.2722, 0.14, 0.803), (-0.2722, 0.14, 0.803), (0.219, 0.08933, 0.7444), (-0.219, 0.08933, 0.7444), (0.1854, 0.06211, 0.6687), (-0.1854, 0.06211, 0.6687), (0.1157, 0.2275, 0.6811), (-0.1157, 0.2275, 0.6811), (0.1627, 0.2243, 0.752), (-0.1627, 0.2243, 0.752), (0.2377, 0.2238, 0.8073), (-0.2377, 0.2238, 0.8073), (0.2722, 0.3116, 0.8077), (-0.2722, 0.3116, 0.8077), (0.219, 0.3615, 0.7518), (-0.219, 0.3615, 0.7518), (0.1854, 0.396, 0.6777), (-0.1854, 0.396, 0.6777), (0.3551, 0.4665, 0.652), (-0.3551, 0.4665, 0.652), (0.3551, 0.4182, 0.7316), (-0.3551, 0.4182, 0.7316), (0.3561, 0.3475, 0.7938), (-0.3561, 0.3475, 0.7938), (0.4438, 0.3125, 0.7751), (-0.4438, 0.3125, 0.7751), (0.4922, 0.3628, 0.7025), (-0.4922, 0.3628, 0.7025), (0.5247, 0.3977, 0.6173), (-0.5247, 0.3977, 0.6173), (0.5944, 0.2298, 0.5983), (-0.5944, 0.2298, 0.5983), (0.5484, 0.2261, 0.686), (-0.5484, 0.2261, 0.686), (0.4784, 0.2249, 0.7649), (-0.4784, 0.2249, 0.7649), (0.4567, 0.2241, 0.7944), (-0.4567, 0.2241, 0.7944), (0.4291, 0.2979, 0.8034), (-0.4291, 0.2979, 0.8034), (0.3561, 0.328, 0.8209), (-0.3561, 0.328, 0.8209), (0.286, 0.2971, 0.8329), (-0.286, 0.2971, 0.8329), (0.2564, 0.2231, 0.8329), (-0.2564, 0.2231, 0.8329), (0.286, 0.1531, 0.829), (-0.286, 0.1531, 0.829), (0.3561, 0.2237, 0.829), (-0.3561, 0.2237, 0.829), (0.3561, 0.1239, 0.8154), (-0.3561, 0.1239, 0.8154), (0.4291, 0.1539, 0.7995), (-0.4291, 0.1539, 0.7995), (0.0, 0.4166, 0.7553), (0.0, 0.3329, 0.8214), (0.0, -0.6896, 0.7253), (0.0, -0.33, 0.7784), (0.0, -0.1982, 0.7938), (0.0, -0.7926, 0.7008), (0.0, 0.4307, 0.6353), (0.0, 0.5487, 0.553), (0.0, 0.8809, -0.4665), (0.0, 0.5378, -0.7669), (0.0, 0.1167, -0.7753), (0.0, -0.3467, -0.3153), (0.2288, -0.1944, 0.5818), (-0.2288, -0.1944, 0.5818), (0.291, -0.4641, 0.5587), (-0.291, -0.4641, 0.5587), (0.3265, -0.6857, 0.5448), (-0.3265, -0.6857, 0.5448), (0.3413, -0.8645, 0.5153), (-0.3413, -0.8645, 0.5153), (0.3058, -0.957, 0.5059), (-0.3058, -0.957, 0.5059), (0.1736, -0.9842, 0.5278), (-0.1736, -0.9842, 0.5278), (0.0, -0.9995, 0.5442), (0.432, -0.1323, 0.548), (-0.432, -0.1323, 0.548), (0.6332, -0.02611, 0.5262), (-0.6332, -0.02611, 0.5262), (0.796, 0.1573, 0.4956), (-0.796, 0.1573, 0.4956), (0.8226, 0.3798, 0.5865), (-0.8226, 0.3798, 0.5865), (0.7023, 0.467, 0.6442), (-0.7023, 0.467, 0.6442), (0.4951, 0.5808, 0.7055), (-0.4951, 0.5808, 0.7055), (0.3255, 0.6969, 0.753), (-0.3255, 0.6969, 0.753), (0.1775, 0.6618, 0.7738), (-0.1775, 0.6618, 0.7738), (0.07792, 0.4854, 0.765), (-0.07792, 0.4854, 0.765), (0.1696, 0.3868, 0.7989), (-0.1696, 0.3868, 0.7989), (0.1233, 0.2933, 0.7904), (-0.1233, 0.2933, 0.7904), (0.215, 0.04744, 0.761), (-0.215, 0.04744, 0.761), (0.3748, 0.01027, 0.7127), (-0.3748, 0.01027, 0.7127), (0.5129, 0.05848, 0.6814), (-0.5129, 0.05848, 0.6814), (0.6234, 0.1725, 0.6608), (-0.6234, 0.1725, 0.6608), (0.646, 0.2867, 0.6708), (-0.646, 0.2867, 0.6708), (0.5967, 0.36, 0.6975), (-0.5967, 0.36, 0.6975), (0.4429, 0.4276, 0.7506), (-0.4429, 0.4276, 0.7506), (0.2486, 0.459, 0.7919), (-0.2486, 0.459, 0.7919), (0.0, -0.7714, 0.7191), (0.1152, -0.7715, 0.7108), (-0.1152, -0.7715, 0.7108), (0.1223, -0.8622, 0.686), (-0.1223, -0.8622, 0.686), (0.07299, -0.9092, 0.67), (-0.07299, -0.9092, 0.67), (0.0, -0.9209, 0.6657), (0.0, -0.2022, 0.7622), (0.0, -0.15, 0.7517), (0.09666, -0.1716, 0.76), (-0.09666, -0.1716, 0.76), (0.1243, -0.2493, 0.75), (-0.1243, -0.2493, 0.75), (0.09153, -0.3264, 0.7434), (-0.09153, -0.3264, 0.7434), (0.3975, -0.0637, 0.6751), (-0.3975, -0.0637, 0.6751), (0.5957, 0.03322, 0.6304), (-0.5957, 0.03322, 0.6304), (0.722, 0.1828, 0.6088), (-0.722, 0.1828, 0.6088), (0.7427, 0.3411, 0.6654), (-0.7427, 0.3411, 0.6654), (0.6618, 0.4145, 0.7246), (-0.6618, 0.4145, 0.7246), (0.4636, 0.5192, 0.7916), (-0.4636, 0.5192, 0.7916), (0.3206, 0.6039, 0.8334), (-0.3206, 0.6039, 0.8334), (0.2061, 0.5739, 0.8493), (-0.2061, 0.5739, 0.8493), (0.1055, 0.4311, 0.8415), (-0.1055, 0.4311, 0.8415), (0.1532, -0.1126, 0.7574), (-0.1532, -0.1126, 0.7574), (0.2101, -0.4834, 0.6894), (-0.2101, -0.4834, 0.6894), (0.2456, -0.7078, 0.6666), (-0.2456, -0.7078, 0.6666), (0.2555, -0.8393, 0.6393), (-0.2555, -0.8393, 0.6393), (0.2288, -0.9244, 0.6143), (-0.2288, -0.9244, 0.6143), (0.143, -0.955, 0.6125), (-0.143, -0.955, 0.6125), (0.0, -0.9659, 0.6171), (0.0, 0.01563, 0.7575), (0.0, 0.189, 0.7787), (0.3334, 0.4694, 0.7754), (-0.3334, 0.4694, 0.7754), (0.1489, 0.1145, 0.7609), (-0.1489, 0.1145, 0.7609), (0.1253, 0.1961, 0.7749), (-0.1253, 0.1961, 0.7749), (0.1144, -0.6885, 0.7194), (-0.1144, -0.6885, 0.7194), (0.09173, -0.4808, 0.7368), (-0.09173, -0.4808, 0.7368), (0.0, -0.4849, 0.7417), (0.0, -0.3557, 0.7462), (0.08482, -0.2965, 0.7813), (-0.08482, -0.2965, 0.7813), (0.1223, -0.2445, 0.7926), (-0.1223, -0.2445, 0.7926), (0.1016, -0.1713, 0.7857), (-0.1016, -0.1713, 0.7857), (0.03945, -0.1614, 0.786), (-0.03945, -0.1614, 0.786), (0.0, -0.2282, 0.8233), (0.04603, -0.1786, 0.8135), (-0.04603, -0.1786, 0.8135), (0.09206, -0.1865, 0.8132), (-0.09206, -0.1865, 0.8132), (0.0937, -0.2423, 0.8213), (-0.0937, -0.2423, 0.8213), (0.07365, -0.281, 0.8054), (-0.07365, -0.281, 0.8054), (0.0, -0.2971, 0.805), (0.2495, -0.3348, 0.5573), (-0.2495, -0.3348, 0.5573), (0.1667, -0.2541, 0.7094), (-0.1667, -0.2541, 0.7094), (0.1815, -0.3395, 0.6933), (-0.1815, -0.3395, 0.6933), (0.2239, -0.2639, 0.5632), (-0.2239, -0.2639, 0.5632), (0.0, -0.9001, 0.6633), (0.04932, -0.8894, 0.6675), (-0.04932, -0.8894, 0.6675), (0.09173, -0.8445, 0.6855), (-0.09173, -0.8445, 0.6855), (0.08482, -0.7808, 0.7031), (-0.08482, -0.7808, 0.7031), (0.0, -0.8079, 0.6481), (0.07693, -0.7991, 0.6493), (-0.07693, -0.7991, 0.6493), (0.0868, -0.8356, 0.6391), (-0.0868, -0.8356, 0.6391), (0.05326, -0.8626, 0.6278), (-0.05326, -0.8626, 0.6278), (0.0, -0.8754, 0.6255), (0.1746, 0.2016, 0.7869), (-0.1746, 0.2016, 0.7869), (0.1913, 0.1387, 0.7813), (-0.1913, 0.1387, 0.7813), (0.3413, 0.4111, 0.7778), (-0.3413, 0.4111, 0.7778), (0.2742, 0.4029, 0.7884), (-0.2742, 0.4029, 0.7884), (0.433, 0.3837, 0.7702), (-0.433, 0.3837, 0.7702), (0.5543, 0.3348, 0.7146), (-0.5543, 0.3348, 0.7146), (0.5908, 0.2693, 0.695), (-0.5908, 0.2693, 0.695), (0.574, 0.1795, 0.6926), (-0.574, 0.1795, 0.6926), (0.4813, 0.08707, 0.7187), (-0.4813, 0.08707, 0.7187), (0.3728, 0.0508, 0.7463), (-0.3728, 0.0508, 0.7463), (0.2417, 0.08941, 0.778), (-0.2417, 0.08941, 0.778), (0.1795, 0.2795, 0.792), (-0.1795, 0.2795, 0.792), (0.214, 0.3564, 0.7941), (-0.214, 0.3564, 0.7941), (0.2341, 0.3406, 0.7802), (-0.2341, 0.3406, 0.7802), (0.2012, 0.2776, 0.7758), (-0.2012, 0.2776, 0.7758), (0.2578, 0.1042, 0.7659), (-0.2578, 0.1042, 0.7659), (0.3709, 0.07465, 0.7401), (-0.3709, 0.07465, 0.7401), (0.4682, 0.1069, 0.7146), (-0.4682, 0.1069, 0.7146), (0.5445, 0.1878, 0.6905), (-0.5445, 0.1878, 0.6905), (0.5602, 0.2641, 0.69), (-0.5602, 0.2641, 0.69), (0.526, 0.3228, 0.7087), (-0.526, 0.3228, 0.7087), (0.4261, 0.3688, 0.7599), (-0.4261, 0.3688, 0.7599), (0.2841, 0.3801, 0.7812), (-0.2841, 0.3801, 0.7812), (0.3432, 0.3895, 0.7723), (-0.3432, 0.3895, 0.7723), (0.2078, 0.1515, 0.7672), (-0.2078, 0.1515, 0.7672), (0.1946, 0.2093, 0.77), (-0.1946, 0.2093, 0.77), (0.1302, 0.4872, 0.6337), (-0.1302, 0.4872, 0.6337), (0.1999, 0.632, 0.6592), (-0.1999, 0.632, 0.6592), (0.338, 0.6628, 0.6389), (-0.338, 0.6628, 0.6389), (0.4545, 0.54, 0.579), (-0.4545, 0.54, 0.579), (0.6747, 0.455, 0.5037), (-0.6747, 0.455, 0.5037), (0.7861, 0.376, 0.47), (-0.7861, 0.376, 0.47), (0.7792, 0.1726, 0.3678), (-0.7792, 0.1726, 0.3678), (0.6293, -0.01262, 0.3924), (-0.6293, -0.01262, 0.3924), (0.4087, -0.1312, 0.4416), (-0.4087, -0.1312, 0.4416), (0.0, 0.8574, 0.2907), (0.0, 0.9608, -0.06373), (0.0, -0.1586, -0.6289), (0.0, -0.4442, 0.1152), (0.0, -0.9698, 0.4335), (0.0, -0.8026, 0.3433), (0.0, -0.5956, 0.3154), (0.0, -0.4865, 0.2581), (0.8206, 0.2215, 0.1264), (-0.8206, 0.2215, 0.1264), (0.8372, 0.2973, -0.0464), (-0.8372, 0.2973, -0.0464), (0.7678, 0.304, -0.4109), (-0.7678, 0.304, -0.4109), (0.4103, 0.4677, -0.6563), (-0.4103, 0.4677, -0.6563), (0.692, -0.03198, 0.07333), (-0.692, -0.03198, 0.07333), (0.6328, -0.1003, -0.1732), (-0.6328, -0.1003, -0.1732), (0.6569, 0.01192, -0.4032), (-0.6569, 0.01192, -0.4032), (0.3324, 0.09397, -0.6635), (-0.3324, 0.09397, -0.6635), (0.2397, -0.3947, 0.4027), (-0.2397, -0.3947, 0.4027), (0.1627, -0.4395, 0.2713), (-0.1627, -0.4395, 0.2713), (0.2831, -0.7564, 0.386), (-0.2831, -0.7564, 0.386), (0.2525, -0.5535, 0.3994), (-0.2525, -0.5535, 0.3994), (0.2972, -0.9108, 0.4029), (-0.2972, -0.9108, 0.4029), (0.144, -0.7714, 0.357), (-0.144, -0.7714, 0.357), (0.1351, -0.5646, 0.335), (-0.1351, -0.5646, 0.335), (0.1647, -0.9458, 0.4203), (-0.1647, -0.9458, 0.4203), (0.2438, -0.2993, 0.385), (-0.2438, -0.2993, 0.385), (0.2446, -0.228, 0.4773), (-0.2446, -0.228, 0.4773), (0.2459, -0.1859, 0.5001), (-0.2459, -0.1859, 0.5001), (0.2178, -0.3672, 0.1495), (-0.2178, -0.3672, 0.1495), (0.2742, -0.2919, -0.2605), (-0.2742, -0.2919, -0.2605), (0.3146, -0.1144, -0.5468), (-0.3146, -0.1144, -0.5468), (0.4251, 0.8208, -0.3941), (-0.4251, 0.8208, -0.3941), (0.4241, 0.9075, -0.06419), (-0.4241, 0.9075, -0.06419), (0.4251, 0.8098, 0.2292), (-0.4251, 0.8098, 0.2292), (0.431, 0.5594, 0.4395), (-0.431, 0.5594, 0.4395), (0.7555, 0.4064, 0.2972), (-0.7555, 0.4064, 0.2972), (0.6362, 0.4837, 0.321), (-0.6362, 0.4837, 0.321), (0.6421, 0.683, 0.1024), (-0.6421, 0.683, 0.1024), (0.7841, 0.5398, 0.1064), (-0.7841, 0.5398, 0.1064), (0.7881, 0.5904, -0.1231), (-0.7881, 0.5904, -0.1231), (0.6431, 0.753, -0.1513), (-0.6431, 0.753, -0.1513), (0.6401, 0.668, -0.3993), (-0.6401, 0.668, -0.3993), (0.7746, 0.5445, -0.3352), (-0.7746, 0.5445, -0.3352), (0.6096, 0.3584, -0.5557), (-0.6096, 0.3584, -0.5557), (0.4837, 0.02913, -0.521), (-0.4837, 0.02913, -0.521), (0.8348, 0.363, -0.1985), (-0.8348, 0.363, -0.1985), (0.4103, -0.1931, 0.1629), (-0.4103, -0.1931, 0.1629), (0.4419, -0.1668, -0.2157), (-0.4419, -0.1668, -0.2157), (0.9074, 0.4073, -0.2485), (-0.9074, 0.4073, -0.2485), (0.8009, -0.1193, -0.1868), (-0.8009, -0.1193, -0.1868), (1.046, -0.06877, -0.3383), (-1.046, -0.06877, -0.3383), (1.267, 0.08364, -0.4279), (-1.267, 0.08364, -0.4279), (1.333, 0.3184, -0.4265), (-1.333, 0.3184, -0.4265), (1.231, 0.4828, -0.4112), (-1.231, 0.4828, -0.4112), (1.043, 0.4726, -0.3256), (-1.043, 0.4726, -0.3256), (1.038, 0.4215, -0.2964), (-1.038, 0.4215, -0.2964), (1.191, 0.4297, -0.382), (-1.191, 0.4297, -0.382), (1.268, 0.2942, -0.4074), (-1.268, 0.2942, -0.4074), (1.213, 0.1007, -0.4028), (-1.213, 0.1007, -0.4028), (1.041, -0.02315, -0.3105), (-1.041, -0.02315, -0.3105), (0.8482, -0.05949, -0.1713), (-0.8482, -0.05949, -0.1713), (0.9321, 0.3664, -0.2298), (-0.9321, 0.3664, -0.2298), (0.9558, 0.3176, -0.2874), (-0.9558, 0.3176, -0.2874), (0.8956, -0.0182, -0.2383), (-0.8956, -0.0182, -0.2383), (1.048, 0.01371, -0.3598), (-1.048, 0.01371, -0.3598), (1.192, 0.1115, -0.437), (-1.192, 0.1115, -0.437), (1.24, 0.2626, -0.4428), (-1.24, 0.2626, -0.4428), (1.177, 0.3667, -0.4232), (-1.177, 0.3667, -0.4232), (1.044, 0.3608, -0.3523), (-1.044, 0.3608, -0.3523), (0.8591, 0.2949, -0.212), (-0.8591, 0.2949, -0.212), (0.8374, 0.1839, -0.2683), (-0.8374, 0.1839, -0.2683), (0.7792, 0.104, -0.2685), (-0.7792, 0.104, -0.2685), (0.8233, 0.08264, -0.2819), (-0.8233, 0.08264, -0.2819), (0.8305, 0.03102, -0.2705), (-0.8305, 0.03102, -0.2705), (0.8216, -0.006716, -0.2617), (-0.8216, -0.006716, -0.2617), (0.7496, 0.03859, -0.0769), (-0.7496, 0.03859, -0.0769), (0.7346, -0.02456, -0.1712), (-0.7346, -0.02456, -0.1712), (0.7512, 0.05421, -0.1943), (-0.7512, 0.05421, -0.1943), (0.8137, 0.2114, -0.1916), (-0.8137, 0.2114, -0.1916), (0.8936, 0.2558, -0.2654), (-0.8936, 0.2558, -0.2654), (0.9104, 0.2375, -0.3172), (-0.9104, 0.2375, -0.3172), (0.839, -0.002208, -0.3066), (-0.839, -0.002208, -0.3066), (0.8621, 0.0343, -0.3188), (-0.8621, 0.0343, -0.3188), (0.8384, 0.08653, -0.3164), (-0.8384, 0.08653, -0.3164), (0.7956, 0.1137, -0.3127), (-0.7956, 0.1137, -0.3127), (0.8532, 0.1723, -0.314), (-0.8532, 0.1723, -0.314), (1.061, 0.3345, -0.3994), (-1.061, 0.3345, -0.3994), (1.175, 0.3379, -0.4546), (-1.175, 0.3379, -0.4546), (1.234, 0.2476, -0.4699), (-1.234, 0.2476, -0.4699), (1.186, 0.122, -0.4614), (-1.186, 0.122, -0.4614), (1.05, 0.03551, -0.3996), (-1.05, 0.03551, -0.3996), (0.9104, 0.003121, -0.2969), (-0.9104, 0.003121, -0.2969), (0.9725, 0.2944, -0.3423), (-0.9725, 0.2944, -0.3423), (0.9005, 0.1254, -0.3301), (-0.9005, 0.1254, -0.3301), (0.9311, 0.07012, -0.3296), (-0.9311, 0.07012, -0.3296), (1.01, 0.1265, -0.3705), (-1.01, 0.1265, -0.3705), (0.9646, 0.1851, -0.3482), (-0.9646, 0.1851, -0.3482), (1.025, 0.2448, -0.3683), (-1.025, 0.2448, -0.3683), (1.08, 0.1883, -0.3925), (-1.08, 0.1883, -0.3925), (1.132, 0.2359, -0.4041), (-1.132, 0.2359, -0.4041), (1.098, 0.2901, -0.3996), (-1.098, 0.2901, -0.3996), (1.044, 0.3902, -0.4532), (-1.044, 0.3902, -0.4532), (1.255, 0.4144, -0.5097), (-1.255, 0.4144, -0.5097), (1.349, 0.3055, -0.4969), (-1.349, 0.3055, -0.4969), (1.286, 0.1343, -0.5134), (-1.286, 0.1343, -0.5134), (1.05, 0.002604, -0.4597), (-1.05, 0.002604, -0.4597), (0.8167, -0.03498, -0.3473), (-0.8167, -0.03498, -0.3473), (0.8729, 0.3278, -0.372), (-0.8729, 0.3278, -0.372)], [], [(46, 0, 2, 44), (3, 1, 47, 45), (44, 2, 4, 42), (5, 3, 45, 43), (2, 8, 6, 4), (7, 9, 3, 5), (0, 10, 8, 2), (9, 11, 1, 3), (10, 12, 14, 8), (15, 13, 11, 9), (8, 14, 16, 6), (17, 15, 9, 7), (14, 20, 18, 16), (19, 21, 15, 17), (12, 22, 20, 14), (21, 23, 13, 15), (22, 24, 26, 20), (27, 25, 23, 21), (20, 26, 28, 18), (29, 27, 21, 19), (26, 32, 30, 28), (31, 33, 27, 29), (24, 34, 32, 26), (33, 35, 25, 27), (34, 36, 38, 32), (39, 37, 35, 33), (32, 38, 40, 30), (41, 39, 33, 31), (38, 44, 42, 40), (43, 45, 39, 41), (36, 46, 44, 38), (45, 47, 37, 39), (46, 36, 50, 48), (51, 37, 47, 49), (36, 34, 52, 50), (53, 35, 37, 51), (34, 24, 54, 52), (55, 25, 35, 53), (24, 22, 56, 54), (57, 23, 25, 55), (22, 12, 58, 56), (59, 13, 23, 57), (12, 10, 62, 58), (63, 11, 13, 59), (10, 0, 64, 62), (65, 1, 11, 63), (0, 46, 48, 64), (49, 47, 1, 65), (60, 64, 48), (49, 65, 61), (62, 64, 60), (61, 65, 63), (60, 58, 62), (63, 59, 61), (60, 56, 58), (59, 57, 61), (60, 54, 56), (57, 55, 61), (60, 52, 54), (55, 53, 61), (60, 50, 52), (53, 51, 61), (60, 48, 50), (51, 49, 61), (88, 173, 175, 90), (175, 174, 89, 90), (86, 171, 173, 88), (174, 172, 87, 89), (84, 169, 171, 86), (172, 170, 85, 87), (82, 167, 169, 84), (170, 168, 83, 85), (80, 165, 167, 82), (168, 166, 81, 83), (78, 91, 145, 163), (146, 92, 79, 164), (91, 93, 147, 145), (148, 94, 92, 146), (93, 95, 149, 147), (150, 96, 94, 148), (95, 97, 151, 149), (152, 98, 96, 150), (97, 99, 153, 151), (154, 100, 98, 152), (99, 101, 155, 153), (156, 102, 100, 154), (101, 103, 157, 155), (158, 104, 102, 156), (103, 105, 159, 157), (160, 106, 104, 158), (105, 107, 161, 159), (162, 108, 106, 160), (107, 66, 67, 161), (67, 66, 108, 162), (109, 127, 159, 161), (160, 128, 110, 162), (127, 178, 157, 159), (158, 179, 128, 160), (125, 155, 157, 178), (158, 156, 126, 179), (123, 153, 155, 125), (156, 154, 124, 126), (121, 151, 153, 123), (154, 152, 122, 124), (119, 149, 151, 121), (152, 150, 120, 122), (117, 147, 149, 119), (150, 148, 118, 120), (115, 145, 147, 117), (148, 146, 116, 118), (113, 163, 145, 115), (146, 164, 114, 116), (113, 180, 176, 163), (176, 181, 114, 164), (109, 161, 67, 111), (67, 162, 110, 112), (111, 67, 177, 182), (177, 67, 112, 183), (176, 180, 182, 177), (183, 181, 176, 177), (134, 136, 175, 173), (175, 136, 135, 174), (132, 134, 173, 171), (174, 135, 133, 172), (130, 132, 171, 169), (172, 133, 131, 170), (165, 186, 184, 167), (185, 187, 166, 168), (130, 169, 167, 184), (168, 170, 131, 185), (143, 189, 188, 186), (188, 189, 144, 187), (184, 186, 188, 68), (188, 187, 185, 68), (129, 130, 184, 68), (185, 131, 129, 68), (141, 192, 190, 143), (191, 193, 142, 144), (139, 194, 192, 141), (193, 195, 140, 142), (138, 196, 194, 139), (195, 197, 138, 140), (137, 70, 196, 138), (197, 70, 137, 138), (189, 143, 190, 69), (191, 144, 189, 69), (69, 190, 205, 207), (206, 191, 69, 207), (70, 198, 199, 196), (200, 198, 70, 197), (196, 199, 201, 194), (202, 200, 197, 195), (194, 201, 203, 192), (204, 202, 195, 193), (192, 203, 205, 190), (206, 204, 193, 191), (198, 203, 201, 199), (202, 204, 198, 200), (198, 207, 205, 203), (206, 207, 198, 204), (138, 139, 163, 176), (164, 140, 138, 176), (139, 141, 210, 163), (211, 142, 140, 164), (141, 143, 212, 210), (213, 144, 142, 211), (143, 186, 165, 212), (166, 187, 144, 213), (80, 208, 212, 165), (213, 209, 81, 166), (208, 214, 210, 212), (211, 215, 209, 213), (78, 163, 210, 214), (211, 164, 79, 215), (130, 129, 71, 221), (71, 129, 131, 222), (132, 130, 221, 219), (222, 131, 133, 220), (134, 132, 219, 217), (220, 133, 135, 218), (136, 134, 217, 216), (218, 135, 136, 216), (216, 217, 228, 230), (229, 218, 216, 230), (217, 219, 226, 228), (227, 220, 218, 229), (219, 221, 224, 226), (225, 222, 220, 227), (221, 71, 223, 224), (223, 71, 222, 225), (223, 230, 228, 224), (229, 230, 223, 225), (224, 228, 226), (227, 229, 225), (182, 180, 233, 231), (234, 181, 183, 232), (111, 182, 231, 253), (232, 183, 112, 254), (109, 111, 253, 255), (254, 112, 110, 256), (180, 113, 251, 233), (252, 114, 181, 234), (113, 115, 249, 251), (250, 116, 114, 252), (115, 117, 247, 249), (248, 118, 116, 250), (117, 119, 245, 247), (246, 120, 118, 248), (119, 121, 243, 245), (244, 122, 120, 246), (121, 123, 241, 243), (242, 124, 122, 244), (123, 125, 239, 241), (240, 126, 124, 242), (125, 178, 235, 239), (236, 179, 126, 240), (178, 127, 237, 235), (238, 128, 179, 236), (127, 109, 255, 237), (256, 110, 128, 238), (237, 255, 257, 275), (258, 256, 238, 276), (235, 237, 275, 277), (276, 238, 236, 278), (239, 235, 277, 273), (278, 236, 240, 274), (241, 239, 273, 271), (274, 240, 242, 272), (243, 241, 271, 269), (272, 242, 244, 270), (245, 243, 269, 267), (270, 244, 246, 268), (247, 245, 267, 265), (268, 246, 248, 266), (249, 247, 265, 263), (266, 248, 250, 264), (251, 249, 263, 261), (264, 250, 252, 262), (233, 251, 261, 279), (262, 252, 234, 280), (255, 253, 259, 257), (260, 254, 256, 258), (253, 231, 281, 259), (282, 232, 254, 260), (231, 233, 279, 281), (280, 234, 232, 282), (66, 107, 283, 72), (284, 108, 66, 72), (107, 105, 285, 283), (286, 106, 108, 284), (105, 103, 287, 285), (288, 104, 106, 286), (103, 101, 289, 287), (290, 102, 104, 288), (101, 99, 291, 289), (292, 100, 102, 290), (99, 97, 293, 291), (294, 98, 100, 292), (97, 95, 295, 293), (296, 96, 98, 294), (95, 93, 297, 295), (298, 94, 96, 296), (93, 91, 299, 297), (300, 92, 94, 298), (307, 308, 327, 337), (328, 308, 307, 338), (306, 307, 337, 335), (338, 307, 306, 336), (305, 306, 335, 339), (336, 306, 305, 340), (88, 90, 305, 339), (305, 90, 89, 340), (86, 88, 339, 333), (340, 89, 87, 334), (84, 86, 333, 329), (334, 87, 85, 330), (82, 84, 329, 331), (330, 85, 83, 332), (329, 335, 337, 331), (338, 336, 330, 332), (329, 333, 339, 335), (340, 334, 330, 336), (325, 331, 337, 327), (338, 332, 326, 328), (80, 82, 331, 325), (332, 83, 81, 326), (208, 341, 343, 214), (344, 342, 209, 215), (80, 325, 341, 208), (342, 326, 81, 209), (78, 214, 343, 345), (344, 215, 79, 346), (78, 345, 299, 91), (300, 346, 79, 92), (76, 323, 351, 303), (352, 324, 76, 303), (303, 351, 349, 77), (350, 352, 303, 77), (77, 349, 347, 304), (348, 350, 77, 304), (304, 347, 327, 308), (328, 348, 304, 308), (325, 327, 347, 341), (348, 328, 326, 342), (295, 297, 317, 309), (318, 298, 296, 310), (75, 315, 323, 76), (324, 316, 75, 76), (301, 357, 355, 302), (356, 358, 301, 302), (302, 355, 353, 74), (354, 356, 302, 74), (74, 353, 315, 75), (316, 354, 74, 75), (291, 293, 361, 363), (362, 294, 292, 364), (363, 361, 367, 365), (368, 362, 364, 366), (365, 367, 369, 371), (370, 368, 366, 372), (371, 369, 375, 373), (376, 370, 372, 374), (313, 377, 373, 375), (374, 378, 314, 376), (315, 353, 373, 377), (374, 354, 316, 378), (353, 355, 371, 373), (372, 356, 354, 374), (355, 357, 365, 371), (366, 358, 356, 372), (357, 359, 363, 365), (364, 360, 358, 366), (289, 291, 363, 359), (364, 292, 290, 360), (73, 359, 357, 301), (358, 360, 73, 301), (283, 285, 287, 289), (288, 286, 284, 290), (283, 289, 359, 73), (360, 290, 284, 73), (72, 283, 73), (73, 284, 72), (293, 295, 309, 361), (310, 296, 294, 362), (309, 311, 367, 361), (368, 312, 310, 362), (311, 381, 369, 367), (370, 382, 312, 368), (313, 375, 369, 381), (370, 376, 314, 382), (347, 349, 385, 383), (386, 350, 348, 384), (317, 383, 385, 319), (386, 384, 318, 320), (297, 299, 383, 317), (384, 300, 298, 318), (299, 343, 341, 383), (342, 344, 300, 384), (341, 347, 383), (384, 348, 342), (299, 345, 343), (344, 346, 300), (313, 321, 379, 377), (380, 322, 314, 378), (315, 377, 379, 323), (380, 378, 316, 324), (319, 385, 379, 321), (380, 386, 320, 322), (349, 351, 379, 385), (380, 352, 350, 386), (323, 379, 351), (352, 380, 324), (399, 387, 413, 401), (414, 388, 400, 402), (399, 401, 403, 397), (404, 402, 400, 398), (397, 403, 405, 395), (406, 404, 398, 396), (395, 405, 407, 393), (408, 406, 396, 394), (393, 407, 409, 391), (410, 408, 394, 392), (391, 409, 411, 389), (412, 410, 392, 390), (409, 419, 417, 411), (418, 420, 410, 412), (407, 421, 419, 409), (420, 422, 408, 410), (405, 423, 421, 407), (422, 424, 406, 408), (403, 425, 423, 405), (424, 426, 404, 406), (401, 427, 425, 403), (426, 428, 402, 404), (401, 413, 415, 427), (416, 414, 402, 428), (317, 319, 443, 441), (444, 320, 318, 442), (319, 389, 411, 443), (412, 390, 320, 444), (309, 317, 441, 311), (442, 318, 310, 312), (381, 429, 413, 387), (414, 430, 382, 388), (411, 417, 439, 443), (440, 418, 412, 444), (437, 445, 443, 439), (444, 446, 438, 440), (433, 445, 437, 435), (438, 446, 434, 436), (431, 447, 445, 433), (446, 448, 432, 434), (429, 447, 431, 449), (432, 448, 430, 450), (413, 429, 449, 415), (450, 430, 414, 416), (311, 447, 429, 381), (430, 448, 312, 382), (311, 441, 445, 447), (446, 442, 312, 448), (441, 443, 445), (446, 444, 442), (415, 449, 451, 475), (452, 450, 416, 476), (449, 431, 461, 451), (462, 432, 450, 452), (431, 433, 459, 461), (460, 434, 432, 462), (433, 435, 457, 459), (458, 436, 434, 460), (435, 437, 455, 457), (456, 438, 436, 458), (437, 439, 453, 455), (454, 440, 438, 456), (439, 417, 473, 453), (474, 418, 440, 454), (427, 415, 475, 463), (476, 416, 428, 464), (425, 427, 463, 465), (464, 428, 426, 466), (423, 425, 465, 467), (466, 426, 424, 468), (421, 423, 467, 469), (468, 424, 422, 470), (419, 421, 469, 471), (470, 422, 420, 472), (417, 419, 471, 473), (472, 420, 418, 474), (457, 455, 479, 477), (480, 456, 458, 478), (477, 479, 481, 483), (482, 480, 478, 484), (483, 481, 487, 485), (488, 482, 484, 486), (485, 487, 489, 491), (490, 488, 486, 492), (463, 475, 485, 491), (486, 476, 464, 492), (451, 483, 485, 475), (486, 484, 452, 476), (451, 461, 477, 483), (478, 462, 452, 484), (457, 477, 461, 459), (462, 478, 458, 460), (453, 473, 479, 455), (480, 474, 454, 456), (471, 481, 479, 473), (480, 482, 472, 474), (469, 487, 481, 471), (482, 488, 470, 472), (467, 489, 487, 469), (488, 490, 468, 470), (465, 491, 489, 467), (490, 492, 466, 468), (463, 491, 465), (466, 492, 464), (391, 389, 503, 501), (504, 390, 392, 502), (393, 391, 501, 499), (502, 392, 394, 500), (395, 393, 499, 497), (500, 394, 396, 498), (397, 395, 497, 495), (498, 396, 398, 496), (399, 397, 495, 493), (496, 398, 400, 494), (387, 399, 493, 505), (494, 400, 388, 506), (493, 501, 503, 505), (504, 502, 494, 506), (493, 495, 499, 501), (500, 496, 494, 502), (495, 497, 499), (500, 498, 496), (313, 381, 387, 505), (388, 382, 314, 506), (313, 505, 503, 321), (504, 506, 314, 322), (319, 321, 503, 389), (504, 322, 320, 390)])
me_suzanne_004.use_remesh_preserve_volume = False
me_suzanne_004.use_remesh_preserve_attributes = False
me_suzanne_004.use_mirror_vertex_groups = False
me_suzanne_004.update()
me_suzanne_001 = bpy.data.meshes.new('Suzanne.001')
me_suzanne_001.from_pydata([(0.3634, -0.6275, 0.1325), (-0.3634, -0.6275, 0.1325), (0.403, -0.567, 0.08965), (-0.403, -0.567, 0.08965), (0.4297, -0.4964, 0.06569), (-0.4297, -0.4964, 0.06569), (0.2907, -0.5233, 0.009692), (-0.2907, -0.5233, 0.009692), (0.2907, -0.5896, 0.04361), (-0.2907, -0.5896, 0.04361), (0.2916, -0.6421, 0.1042), (-0.2916, -0.6421, 0.1042), (0.2229, -0.6542, 0.1325), (-0.2229, -0.6542, 0.1325), (0.1793, -0.6073, 0.08965), (-0.1793, -0.6073, 0.08965), (0.1518, -0.546, 0.06569), (-0.1518, -0.546, 0.06569), (0.09476, -0.5524, 0.2014), (-0.09476, -0.5524, 0.2014), (0.1333, -0.6106, 0.2003), (-0.1333, -0.6106, 0.2003), (0.1946, -0.6558, 0.2011), (-0.1946, -0.6558, 0.2011), (0.2229, -0.6542, 0.273), (-0.2229, -0.6542, 0.273), (0.1793, -0.6073, 0.3126), (-0.1793, -0.6073, 0.3126), (0.1518, -0.546, 0.3392), (-0.1518, -0.546, 0.3392), (0.2907, -0.5233, 0.3963), (-0.2907, -0.5233, 0.3963), (0.2907, -0.5896, 0.3586), (-0.2907, -0.5896, 0.3586), (0.2916, -0.6421, 0.3021), (-0.2916, -0.6421, 0.3021), (0.3634, -0.6275, 0.273), (-0.3634, -0.6275, 0.273), (0.403, -0.567, 0.3126), (-0.403, -0.567, 0.3126), (0.4297, -0.4964, 0.3392), (-0.4297, -0.4964, 0.3392), (0.4867, -0.4846, 0.2014), (-0.4867, -0.4846, 0.2014), (0.449, -0.5565, 0.2003), (-0.449, -0.5565, 0.2003), (0.3917, -0.6211, 0.2011), (-0.3917, -0.6211, 0.2011), (0.3739, -0.6453, 0.2011), (-0.3739, -0.6453, 0.2011), (0.3513, -0.651, 0.2617), (-0.3513, -0.651, 0.2617), (0.2916, -0.6647, 0.2867), (-0.2916, -0.6647, 0.2867), (0.2342, -0.6752, 0.2617), (-0.2342, -0.6752, 0.2617), (0.21, -0.6768, 0.2011), (-0.21, -0.6768, 0.2011), (0.2342, -0.6752, 0.1438), (-0.2342, -0.6752, 0.1438), (0.2916, -0.6736, 0.2015), (-0.2916, -0.6736, 0.2015), (0.2916, -0.6647, 0.1195), (-0.2916, -0.6647, 0.1195), (0.3513, -0.651, 0.1438), (-0.3513, -0.651, 0.1438), (0.0, -0.609, 0.3578), (0.0, -0.6649, 0.2907), (0.0, -0.609, -0.5484), (0.0, -0.6445, -0.2528), (0.0, -0.6542, -0.1446), (0.0, -0.5912, -0.6332), (0.0, -0.5104, 0.3667), (0.0, -0.4404, 0.4614), (0.0, 0.4014, 0.7107), (0.0, 0.6396, 0.4232), (0.0, 0.6372, 0.07834), (0.0, 0.2504, -0.2907), (0.1874, -0.4805, -0.1462), (-0.1874, -0.4805, -0.1462), (0.2383, -0.4676, -0.3675), (-0.2383, -0.4676, -0.3675), (0.2673, -0.4612, -0.5492), (-0.2673, -0.4612, -0.5492), (0.2794, -0.441, -0.6962), (-0.2794, -0.441, -0.6962), (0.2504, -0.4353, -0.7721), (-0.2504, -0.4353, -0.7721), (0.1421, -0.4539, -0.7939), (-0.1421, -0.4539, -0.7939), (0.0, -0.4676, -0.806), (0.3537, -0.4515, -0.09611), (-0.3537, -0.4515, -0.09611), (0.5185, -0.4313, -0.009692), (-0.5185, -0.4313, -0.009692), (0.6518, -0.4022, 0.1397), (-0.6518, -0.4022, 0.1397), (0.6736, -0.4717, 0.3239), (-0.6736, -0.4717, 0.3239), (0.575, -0.5169, 0.3965), (-0.575, -0.5169, 0.3965), (0.4054, -0.5645, 0.491), (-0.4054, -0.5645, 0.491), (0.2665, -0.6009, 0.5871), (-0.2665, -0.6009, 0.5871), (0.1454, -0.6186, 0.5589), (-0.1454, -0.6186, 0.5589), (0.0638, -0.6154, 0.4143), (-0.0638, -0.6154, 0.4143), (0.1389, -0.6453, 0.3344), (-0.1389, -0.6453, 0.3344), (0.101, -0.6405, 0.2576), (-0.101, -0.6405, 0.2576), (0.1761, -0.6219, 0.05573), (-0.1761, -0.6219, 0.05573), (0.3069, -0.5831, 0.02423), (-0.3069, -0.5831, 0.02423), (0.42, -0.5565, 0.063), (-0.42, -0.5565, 0.063), (0.5104, -0.5371, 0.1559), (-0.5104, -0.5371, 0.1559), (0.529, -0.5427, 0.2496), (-0.529, -0.5427, 0.2496), (0.4886, -0.5629, 0.3101), (-0.4886, -0.5629, 0.3101), (0.3626, -0.6049, 0.3667), (-0.3626, -0.6049, 0.3667), (0.2035, -0.638, 0.3933), (-0.2035, -0.638, 0.3933), (0.0, -0.6057, -0.6154), (0.09433, -0.5989, -0.6157), (-0.09433, -0.5989, -0.6157), (0.1001, -0.5807, -0.6905), (-0.1001, -0.5807, -0.6905), (0.05976, -0.5686, -0.7293), (-0.05976, -0.5686, -0.7293), (0.0, -0.5653, -0.739), (0.0, -0.6283, -0.1486), (0.0, -0.6186, -0.1061), (0.07915, -0.6259, -0.1236), (-0.07915, -0.6259, -0.1236), (0.1018, -0.6195, -0.1874), (-0.1018, -0.6195, -0.1874), (0.07495, -0.6157, -0.2507), (-0.07495, -0.6157, -0.2507), (0.3255, -0.554, -0.03715), (-0.3255, -0.554, -0.03715), (0.4878, -0.5153, 0.04119), (-0.4878, -0.5153, 0.04119), (0.5912, -0.4943, 0.1631), (-0.5912, -0.4943, 0.1631), (0.6081, -0.5371, 0.294), (-0.6081, -0.5371, 0.294), (0.5419, -0.5839, 0.3554), (-0.5419, -0.5839, 0.3554), (0.3796, -0.6364, 0.4426), (-0.3796, -0.6364, 0.4426), (0.2625, -0.6687, 0.5128), (-0.2625, -0.6687, 0.5128), (0.1688, -0.6824, 0.4886), (-0.1688, -0.6824, 0.4886), (0.08642, -0.6792, 0.3715), (-0.08642, -0.6792, 0.3715), (0.1255, -0.6224, -0.07538), (-0.1255, -0.6224, -0.07538), (0.172, -0.575, -0.3804), (-0.172, -0.575, -0.3804), (0.2011, -0.5613, -0.5645), (-0.2011, -0.5613, -0.5645), (0.2092, -0.5419, -0.6728), (-0.2092, -0.5419, -0.6728), (0.1874, -0.5233, -0.743), (-0.1874, -0.5233, -0.743), (0.1171, -0.5225, -0.7681), (-0.1171, -0.5225, -0.7681), (0.0, -0.5266, -0.7769), (0.0, -0.6197, 0.02961), (0.0, -0.6332, 0.172), (0.273, -0.6243, 0.4014), (-0.273, -0.6243, 0.4014), (0.122, -0.6203, 0.1106), (-0.122, -0.6203, 0.1106), (0.1026, -0.63, 0.1777), (-0.1026, -0.63, 0.1777), (0.09369, -0.6041, -0.5476), (-0.09369, -0.6041, -0.5476), (0.07511, -0.6138, -0.3772), (-0.07511, -0.6138, -0.3772), (0.0, -0.6178, -0.3804), (0.0, -0.6186, -0.2746), (0.06946, -0.6461, -0.2253), (-0.06946, -0.6461, -0.2253), (0.1001, -0.6542, -0.1825), (-0.1001, -0.6542, -0.1825), (0.08319, -0.6469, -0.1228), (-0.08319, -0.6469, -0.1228), (0.03231, -0.6469, -0.1147), (-0.03231, -0.6469, -0.1147), (0.0, -0.6789, -0.1685), (0.03769, -0.6698, -0.1281), (-0.03769, -0.6698, -0.1281), (0.07538, -0.6698, -0.1346), (-0.07538, -0.6698, -0.1346), (0.07672, -0.6776, -0.1801), (-0.07672, -0.6776, -0.1801), (0.0603, -0.6655, -0.2121), (-0.0603, -0.6655, -0.2121), (0.0, -0.6655, -0.2253), (0.2043, -0.4636, -0.2617), (-0.2043, -0.4636, -0.2617), (0.1365, -0.5863, -0.1922), (-0.1365, -0.5863, -0.1922), (0.1486, -0.575, -0.2625), (-0.1486, -0.575, -0.2625), (0.1833, -0.4668, -0.2035), (-0.1833, -0.4668, -0.2035), (0.0, -0.5629, -0.722), (0.04038, -0.5661, -0.7131), (-0.04038, -0.5661, -0.7131), (0.07511, -0.5799, -0.676), (-0.07511, -0.5799, -0.676), (0.06946, -0.5928, -0.6235), (-0.06946, -0.5928, -0.6235), (0.0, -0.5484, -0.6469), (0.063, -0.5492, -0.6396), (-0.063, -0.5492, -0.6396), (0.07107, -0.5417, -0.6698), (-0.07107, -0.5417, -0.6698), (0.04361, -0.533, -0.6921), (-0.04361, -0.533, -0.6921), (0.0, -0.5314, -0.7026), (0.143, -0.6396, 0.1825), (-0.143, -0.6396, 0.1825), (0.1567, -0.6364, 0.1308), (-0.1567, -0.6364, 0.1308), (0.2794, -0.6275, 0.3537), (-0.2794, -0.6275, 0.3537), (0.2245, -0.6364, 0.3473), (-0.2245, -0.6364, 0.3473), (0.3545, -0.6219, 0.3311), (-0.3545, -0.6219, 0.3311), (0.4539, -0.5775, 0.2899), (-0.4539, -0.5775, 0.2899), (0.4838, -0.5629, 0.2358), (-0.4838, -0.5629, 0.2358), (0.47, -0.5629, 0.1623), (-0.47, -0.5629, 0.1623), (0.3941, -0.5863, 0.08722), (-0.3941, -0.5863, 0.08722), (0.3053, -0.6098, 0.05815), (-0.3053, -0.6098, 0.05815), (0.1979, -0.6348, 0.09045), (-0.1979, -0.6348, 0.09045), (0.147, -0.6421, 0.2463), (-0.147, -0.6421, 0.2463), (0.1753, -0.6421, 0.3093), (-0.1753, -0.6421, 0.3093), (0.1917, -0.631, 0.2961), (-0.1917, -0.631, 0.2961), (0.1648, -0.6289, 0.2444), (-0.1648, -0.6289, 0.2444), (0.2111, -0.6246, 0.1023), (-0.2111, -0.6246, 0.1023), (0.3037, -0.6041, 0.07753), (-0.3037, -0.6041, 0.07753), (0.3834, -0.5826, 0.1034), (-0.3834, -0.5826, 0.1034), (0.4458, -0.561, 0.1691), (-0.4458, -0.561, 0.1691), (0.4587, -0.5589, 0.2315), (-0.4587, -0.5589, 0.2315), (0.4307, -0.5729, 0.28), (-0.4307, -0.5729, 0.28), (0.3489, -0.6138, 0.3187), (-0.3489, -0.6138, 0.3187), (0.2326, -0.631, 0.3284), (-0.2326, -0.631, 0.3284), (0.2811, -0.6235, 0.336), (-0.2811, -0.6235, 0.336), (0.1701, -0.6246, 0.1411), (-0.1701, -0.6246, 0.1411), (0.1594, -0.6256, 0.1884), (-0.1594, -0.6256, 0.1884), (0.1066, -0.5078, 0.4129), (-0.1066, -0.5078, 0.4129), (0.1637, -0.5255, 0.532), (-0.1637, -0.5255, 0.532), (0.2767, -0.5083, 0.5567), (-0.2767, -0.5083, 0.5567), (0.3722, -0.462, 0.4549), (-0.3722, -0.462, 0.4549), (0.5524, -0.4022, 0.3836), (-0.5524, -0.4022, 0.3836), (0.6437, -0.3764, 0.3182), (-0.6437, -0.3764, 0.3182), (0.638, -0.2972, 0.1494), (-0.638, -0.2972, 0.1494), (0.5153, -0.3214, -0.001615), (-0.5153, -0.3214, -0.001615), (0.3347, -0.3644, -0.09756), (-0.3347, -0.3644, -0.09756), (0.0, -0.2189, 0.7083), (0.0, 0.07349, 0.785), (0.0, 0.5112, -0.1438), (0.0, -0.1042, -0.361), (0.0, -0.3764, -0.7842), (0.0, -0.2988, -0.6493), (0.0, -0.2714, -0.4805), (0.0, -0.2221, -0.3925), (0.6719, -0.09853, 0.1841), (-0.6719, -0.09853, 0.1841), (0.6855, 0.04458, 0.2423), (-0.6855, 0.04458, 0.2423), (0.6287, 0.3431, 0.2397), (-0.6287, 0.3431, 0.2397), (0.336, 0.5476, 0.3683), (-0.336, 0.5476, 0.3683), (0.5666, -0.06073, -0.02455), (-0.5666, -0.06073, -0.02455), (0.5182, 0.1396, -0.08593), (-0.5182, 0.1396, -0.08593), (0.5379, 0.3303, 0.0008076), (-0.5379, 0.3303, 0.0008076), (0.2722, 0.5452, 0.06219), (-0.2722, 0.5452, 0.06219), (0.1963, -0.3384, -0.3142), (-0.1963, -0.3384, -0.3142), (0.1333, -0.2318, -0.3537), (-0.1333, -0.2318, -0.3537), (0.2318, -0.3327, -0.6106), (-0.2318, -0.3327, -0.6106), (0.2068, -0.3392, -0.4442), (-0.2068, -0.3392, -0.4442), (0.2434, -0.35, -0.7366), (-0.2434, -0.35, -0.7366), (0.1179, -0.3093, -0.6235), (-0.1179, -0.3093, -0.6235), (0.1106, -0.2867, -0.4547), (-0.1106, -0.2867, -0.4547), (0.1349, -0.365, -0.7648), (-0.1349, -0.365, -0.7648), (0.1996, -0.3218, -0.2365), (-0.1996, -0.3218, -0.2365), (0.2003, -0.3957, -0.1761), (-0.2003, -0.3957, -0.1761), (0.2014, -0.4135, -0.1411), (-0.2014, -0.4135, -0.1411), (0.1783, -0.1305, -0.2972), (-0.1783, -0.1305, -0.2972), (0.2245, 0.2068, -0.2447), (-0.2245, 0.2068, -0.2447), (0.2576, 0.445, -0.1058), (-0.2576, 0.445, -0.1058), (0.3481, 0.3408, 0.6631), (-0.3481, 0.3408, 0.6631), (0.3473, 0.07269, 0.7414), (-0.3473, 0.07269, 0.7414), (0.3481, -0.1696, 0.6679), (-0.3481, -0.1696, 0.6679), (0.3529, -0.3473, 0.4676), (-0.3529, -0.3473, 0.4676), (0.6186, -0.2342, 0.3392), (-0.6186, -0.2342, 0.3392), (0.5209, -0.252, 0.403), (-0.5209, -0.252, 0.403), (0.5258, -0.06865, 0.5613), (-0.5258, -0.06865, 0.5613), (0.6421, -0.07511, 0.4442), (-0.6421, -0.07511, 0.4442), (0.6453, 0.1139, 0.4805), (-0.6453, 0.1139, 0.4805), (0.5266, 0.1405, 0.613), (-0.5266, 0.1405, 0.613), (0.5242, 0.3416, 0.5379), (-0.5242, 0.3416, 0.5379), (0.6343, 0.2864, 0.4383), (-0.6343, 0.2864, 0.4383), (0.4991, 0.4628, 0.2811), (-0.4991, 0.4628, 0.2811), (0.3961, 0.4271, 0.01228), (-0.3961, 0.4271, 0.01228), (0.6836, 0.1706, 0.2927), (-0.6836, 0.1706, 0.2927), (0.336, -0.1376, -0.1544), (-0.336, -0.1376, -0.1544), (0.3618, 0.1728, -0.1413), (-0.3618, 0.1728, -0.1413), (0.743, 0.2124, 0.3279), (-0.743, 0.2124, 0.3279), (0.6558, 0.1502, -0.1018), (-0.6558, 0.1502, -0.1018), (0.8561, 0.2754, -0.0638), (-0.8561, 0.2754, -0.0638), (1.038, 0.3521, 0.05896), (-1.038, 0.3521, 0.05896), (1.091, 0.3562, 0.2512), (-1.091, 0.3562, 0.2512), (1.008, 0.3473, 0.386), (-1.008, 0.3473, 0.386), (0.8537, 0.277, 0.3796), (-0.8537, 0.277, 0.3796), (0.8496, 0.252, 0.3384), (-0.8496, 0.252, 0.3384), (0.9756, 0.3222, 0.3432), (-0.9756, 0.3222, 0.3432), (1.039, 0.34, 0.2318), (-1.039, 0.34, 0.2318), (0.9934, 0.3319, 0.07349), (-0.9934, 0.3319, 0.07349), (0.8521, 0.2536, -0.02584), (-0.8521, 0.2536, -0.02584), (0.6946, 0.1389, -0.0525), (-0.6946, 0.1389, -0.0525), (0.7632, 0.1963, 0.2948), (-0.7632, 0.1963, 0.2948), (0.7826, 0.2423, 0.2536), (-0.7826, 0.2423, 0.2536), (0.7333, 0.1946, -0.02019), (-0.7333, 0.1946, -0.02019), (0.8585, 0.2948, 0.003231), (-0.8585, 0.2948, 0.003231), (0.9764, 0.3602, 0.08157), (-0.9764, 0.3602, 0.08157), (1.015, 0.3683, 0.2051), (-1.015, 0.3683, 0.2051), (0.9635, 0.3545, 0.2907), (-0.9635, 0.3545, 0.2907), (0.8545, 0.2964, 0.2875), (-0.8545, 0.2964, 0.2875), (0.7034, 0.1801, 0.2366), (-0.7034, 0.1801, 0.2366), (0.6857, 0.2237, 0.1446), (-0.6857, 0.2237, 0.1446), (0.638, 0.2221, 0.07915), (-0.638, 0.2221, 0.07915), (0.6741, 0.2326, 0.06138), (-0.6741, 0.2326, 0.06138), (0.68, 0.2221, 0.01938), (-0.68, 0.2221, 0.01938), (0.6728, 0.214, -0.01131), (-0.6728, 0.214, -0.01131), (0.6138, 0.0638, 0.02988), (-0.6138, 0.0638, 0.02988), (0.6015, 0.1396, -0.02391), (-0.6015, 0.1396, -0.02391), (0.6151, 0.1602, 0.04006), (-0.6151, 0.1602, 0.04006), (0.6663, 0.1615, 0.1688), (-0.6663, 0.1615, 0.1688), (0.7317, 0.2229, 0.2035), (-0.7317, 0.2229, 0.2035), (0.7454, 0.2649, 0.1874), (-0.7454, 0.2649, 0.1874), (0.687, 0.2509, -0.008615), (-0.687, 0.2509, -0.008615), (0.7059, 0.2617, 0.021), (-0.7059, 0.2617, 0.021), (0.6865, 0.2609, 0.0638), (-0.6865, 0.2609, 0.0638), (0.6515, 0.2584, 0.08615), (-0.6515, 0.2584, 0.08615), (0.6986, 0.2609, 0.1341), (-0.6986, 0.2609, 0.1341), (0.869, 0.3344, 0.2649), (-0.869, 0.3344, 0.2649), (0.9619, 0.3796, 0.2665), (-0.9619, 0.3796, 0.2665), (1.01, 0.3901, 0.1922), (-1.01, 0.3901, 0.1922), (0.9708, 0.3804, 0.08965), (-0.9708, 0.3804, 0.08965), (0.8601, 0.3279, 0.02019), (-0.8601, 0.3279, 0.02019), (0.7454, 0.2431, -0.004038), (-0.7454, 0.2431, -0.004038), (0.7963, 0.2867, 0.2334), (-0.7963, 0.2867, 0.2334), (0.7374, 0.273, 0.0953), (-0.7374, 0.273, 0.0953), (0.7624, 0.2714, 0.05007), (-0.7624, 0.2714, 0.05007), (0.827, 0.3061, 0.0953), (-0.827, 0.3061, 0.0953), (0.7899, 0.2891, 0.1438), (-0.7899, 0.2891, 0.1438), (0.8391, 0.3069, 0.1922), (-0.8391, 0.3069, 0.1922), (0.8844, 0.3255, 0.1454), (-0.8844, 0.3255, 0.1454), (0.9272, 0.336, 0.1841), (-0.9272, 0.336, 0.1841), (0.8989, 0.3336, 0.2286), (-0.8989, 0.3336, 0.2286), (0.8545, 0.3796, 0.3093), (-0.8545, 0.3796, 0.3093), (1.027, 0.4264, 0.3279), (-1.027, 0.4264, 0.3279), (1.105, 0.4135, 0.2391), (-1.105, 0.4135, 0.2391), (1.053, 0.4232, 0.09853), (-1.053, 0.4232, 0.09853), (0.8601, 0.3764, -0.008076), (-0.8601, 0.3764, -0.008076), (0.6687, 0.2835, -0.03634), (-0.6687, 0.2835, -0.03634), (0.7148, 0.3117, 0.2601), (-0.7148, 0.3117, 0.2601)], [], [(46, 0, 2, 44), (3, 1, 47, 45), (44, 2, 4, 42), (5, 3, 45, 43), (2, 8, 6, 4), (7, 9, 3, 5), (0, 10, 8, 2), (9, 11, 1, 3), (10, 12, 14, 8), (15, 13, 11, 9), (8, 14, 16, 6), (17, 15, 9, 7), (14, 20, 18, 16), (19, 21, 15, 17), (12, 22, 20, 14), (21, 23, 13, 15), (22, 24, 26, 20), (27, 25, 23, 21), (20, 26, 28, 18), (29, 27, 21, 19), (26, 32, 30, 28), (31, 33, 27, 29), (24, 34, 32, 26), (33, 35, 25, 27), (34, 36, 38, 32), (39, 37, 35, 33), (32, 38, 40, 30), (41, 39, 33, 31), (38, 44, 42, 40), (43, 45, 39, 41), (36, 46, 44, 38), (45, 47, 37, 39), (46, 36, 50, 48), (51, 37, 47, 49), (36, 34, 52, 50), (53, 35, 37, 51), (34, 24, 54, 52), (55, 25, 35, 53), (24, 22, 56, 54), (57, 23, 25, 55), (22, 12, 58, 56), (59, 13, 23, 57), (12, 10, 62, 58), (63, 11, 13, 59), (10, 0, 64, 62), (65, 1, 11, 63), (0, 46, 48, 64), (49, 47, 1, 65), (60, 64, 48), (49, 65, 61), (62, 64, 60), (61, 65, 63), (60, 58, 62), (63, 59, 61), (60, 56, 58), (59, 57, 61), (60, 54, 56), (57, 55, 61), (60, 52, 54), (55, 53, 61), (60, 50, 52), (53, 51, 61), (60, 48, 50), (51, 49, 61), (88, 173, 175, 90), (175, 174, 89, 90), (86, 171, 173, 88), (174, 172, 87, 89), (84, 169, 171, 86), (172, 170, 85, 87), (82, 167, 169, 84), (170, 168, 83, 85), (80, 165, 167, 82), (168, 166, 81, 83), (78, 91, 145, 163), (146, 92, 79, 164), (91, 93, 147, 145), (148, 94, 92, 146), (93, 95, 149, 147), (150, 96, 94, 148), (95, 97, 151, 149), (152, 98, 96, 150), (97, 99, 153, 151), (154, 100, 98, 152), (99, 101, 155, 153), (156, 102, 100, 154), (101, 103, 157, 155), (158, 104, 102, 156), (103, 105, 159, 157), (160, 106, 104, 158), (105, 107, 161, 159), (162, 108, 106, 160), (107, 66, 67, 161), (67, 66, 108, 162), (109, 127, 159, 161), (160, 128, 110, 162), (127, 178, 157, 159), (158, 179, 128, 160), (125, 155, 157, 178), (158, 156, 126, 179), (123, 153, 155, 125), (156, 154, 124, 126), (121, 151, 153, 123), (154, 152, 122, 124), (119, 149, 151, 121), (152, 150, 120, 122), (117, 147, 149, 119), (150, 148, 118, 120), (115, 145, 147, 117), (148, 146, 116, 118), (113, 163, 145, 115), (146, 164, 114, 116), (113, 180, 176, 163), (176, 181, 114, 164), (109, 161, 67, 111), (67, 162, 110, 112), (111, 67, 177, 182), (177, 67, 112, 183), (176, 180, 182, 177), (183, 181, 176, 177), (134, 136, 175, 173), (175, 136, 135, 174), (132, 134, 173, 171), (174, 135, 133, 172), (130, 132, 171, 169), (172, 133, 131, 170), (165, 186, 184, 167), (185, 187, 166, 168), (130, 169, 167, 184), (168, 170, 131, 185), (143, 189, 188, 186), (188, 189, 144, 187), (184, 186, 188, 68), (188, 187, 185, 68), (129, 130, 184, 68), (185, 131, 129, 68), (141, 192, 190, 143), (191, 193, 142, 144), (139, 194, 192, 141), (193, 195, 140, 142), (138, 196, 194, 139), (195, 197, 138, 140), (137, 70, 196, 138), (197, 70, 137, 138), (189, 143, 190, 69), (191, 144, 189, 69), (69, 190, 205, 207), (206, 191, 69, 207), (70, 198, 199, 196), (200, 198, 70, 197), (196, 199, 201, 194), (202, 200, 197, 195), (194, 201, 203, 192), (204, 202, 195, 193), (192, 203, 205, 190), (206, 204, 193, 191), (198, 203, 201, 199), (202, 204, 198, 200), (198, 207, 205, 203), (206, 207, 198, 204), (138, 139, 163, 176), (164, 140, 138, 176), (139, 141, 210, 163), (211, 142, 140, 164), (141, 143, 212, 210), (213, 144, 142, 211), (143, 186, 165, 212), (166, 187, 144, 213), (80, 208, 212, 165), (213, 209, 81, 166), (208, 214, 210, 212), (211, 215, 209, 213), (78, 163, 210, 214), (211, 164, 79, 215), (130, 129, 71, 221), (71, 129, 131, 222), (132, 130, 221, 219), (222, 131, 133, 220), (134, 132, 219, 217), (220, 133, 135, 218), (136, 134, 217, 216), (218, 135, 136, 216), (216, 217, 228, 230), (229, 218, 216, 230), (217, 219, 226, 228), (227, 220, 218, 229), (219, 221, 224, 226), (225, 222, 220, 227), (221, 71, 223, 224), (223, 71, 222, 225), (223, 230, 228, 224), (229, 230, 223, 225), (224, 228, 226), (227, 229, 225), (182, 180, 233, 231), (234, 181, 183, 232), (111, 182, 231, 253), (232, 183, 112, 254), (109, 111, 253, 255), (254, 112, 110, 256), (180, 113, 251, 233), (252, 114, 181, 234), (113, 115, 249, 251), (250, 116, 114, 252), (115, 117, 247, 249), (248, 118, 116, 250), (117, 119, 245, 247), (246, 120, 118, 248), (119, 121, 243, 245), (244, 122, 120, 246), (121, 123, 241, 243), (242, 124, 122, 244), (123, 125, 239, 241), (240, 126, 124, 242), (125, 178, 235, 239), (236, 179, 126, 240), (178, 127, 237, 235), (238, 128, 179, 236), (127, 109, 255, 237), (256, 110, 128, 238), (237, 255, 257, 275), (258, 256, 238, 276), (235, 237, 275, 277), (276, 238, 236, 278), (239, 235, 277, 273), (278, 236, 240, 274), (241, 239, 273, 271), (274, 240, 242, 272), (243, 241, 271, 269), (272, 242, 244, 270), (245, 243, 269, 267), (270, 244, 246, 268), (247, 245, 267, 265), (268, 246, 248, 266), (249, 247, 265, 263), (266, 248, 250, 264), (251, 249, 263, 261), (264, 250, 252, 262), (233, 251, 261, 279), (262, 252, 234, 280), (255, 253, 259, 257), (260, 254, 256, 258), (253, 231, 281, 259), (282, 232, 254, 260), (231, 233, 279, 281), (280, 234, 232, 282), (66, 107, 283, 72), (284, 108, 66, 72), (107, 105, 285, 283), (286, 106, 108, 284), (105, 103, 287, 285), (288, 104, 106, 286), (103, 101, 289, 287), (290, 102, 104, 288), (101, 99, 291, 289), (292, 100, 102, 290), (99, 97, 293, 291), (294, 98, 100, 292), (97, 95, 295, 293), (296, 96, 98, 294), (95, 93, 297, 295), (298, 94, 96, 296), (93, 91, 299, 297), (300, 92, 94, 298), (307, 308, 327, 337), (328, 308, 307, 338), (306, 307, 337, 335), (338, 307, 306, 336), (305, 306, 335, 339), (336, 306, 305, 340), (88, 90, 305, 339), (305, 90, 89, 340), (86, 88, 339, 333), (340, 89, 87, 334), (84, 86, 333, 329), (334, 87, 85, 330), (82, 84, 329, 331), (330, 85, 83, 332), (329, 335, 337, 331), (338, 336, 330, 332), (329, 333, 339, 335), (340, 334, 330, 336), (325, 331, 337, 327), (338, 332, 326, 328), (80, 82, 331, 325), (332, 83, 81, 326), (208, 341, 343, 214), (344, 342, 209, 215), (80, 325, 341, 208), (342, 326, 81, 209), (78, 214, 343, 345), (344, 215, 79, 346), (78, 345, 299, 91), (300, 346, 79, 92), (76, 323, 351, 303), (352, 324, 76, 303), (303, 351, 349, 77), (350, 352, 303, 77), (77, 349, 347, 304), (348, 350, 77, 304), (304, 347, 327, 308), (328, 348, 304, 308), (325, 327, 347, 341), (348, 328, 326, 342), (295, 297, 317, 309), (318, 298, 296, 310), (75, 315, 323, 76), (324, 316, 75, 76), (301, 357, 355, 302), (356, 358, 301, 302), (302, 355, 353, 74), (354, 356, 302, 74), (74, 353, 315, 75), (316, 354, 74, 75), (291, 293, 361, 363), (362, 294, 292, 364), (363, 361, 367, 365), (368, 362, 364, 366), (365, 367, 369, 371), (370, 368, 366, 372), (371, 369, 375, 373), (376, 370, 372, 374), (313, 377, 373, 375), (374, 378, 314, 376), (315, 353, 373, 377), (374, 354, 316, 378), (353, 355, 371, 373), (372, 356, 354, 374), (355, 357, 365, 371), (366, 358, 356, 372), (357, 359, 363, 365), (364, 360, 358, 366), (289, 291, 363, 359), (364, 292, 290, 360), (73, 359, 357, 301), (358, 360, 73, 301), (283, 285, 287, 289), (288, 286, 284, 290), (283, 289, 359, 73), (360, 290, 284, 73), (72, 283, 73), (73, 284, 72), (293, 295, 309, 361), (310, 296, 294, 362), (309, 311, 367, 361), (368, 312, 310, 362), (311, 381, 369, 367), (370, 382, 312, 368), (313, 375, 369, 381), (370, 376, 314, 382), (347, 349, 385, 383), (386, 350, 348, 384), (317, 383, 385, 319), (386, 384, 318, 320), (297, 299, 383, 317), (384, 300, 298, 318), (299, 343, 341, 383), (342, 344, 300, 384), (341, 347, 383), (384, 348, 342), (299, 345, 343), (344, 346, 300), (313, 321, 379, 377), (380, 322, 314, 378), (315, 377, 379, 323), (380, 378, 316, 324), (319, 385, 379, 321), (380, 386, 320, 322), (349, 351, 379, 385), (380, 352, 350, 386), (323, 379, 351), (352, 380, 324), (399, 387, 413, 401), (414, 388, 400, 402), (399, 401, 403, 397), (404, 402, 400, 398), (397, 403, 405, 395), (406, 404, 398, 396), (395, 405, 407, 393), (408, 406, 396, 394), (393, 407, 409, 391), (410, 408, 394, 392), (391, 409, 411, 389), (412, 410, 392, 390), (409, 419, 417, 411), (418, 420, 410, 412), (407, 421, 419, 409), (420, 422, 408, 410), (405, 423, 421, 407), (422, 424, 406, 408), (403, 425, 423, 405), (424, 426, 404, 406), (401, 427, 425, 403), (426, 428, 402, 404), (401, 413, 415, 427), (416, 414, 402, 428), (317, 319, 443, 441), (444, 320, 318, 442), (319, 389, 411, 443), (412, 390, 320, 444), (309, 317, 441, 311), (442, 318, 310, 312), (381, 429, 413, 387), (414, 430, 382, 388), (411, 417, 439, 443), (440, 418, 412, 444), (437, 445, 443, 439), (444, 446, 438, 440), (433, 445, 437, 435), (438, 446, 434, 436), (431, 447, 445, 433), (446, 448, 432, 434), (429, 447, 431, 449), (432, 448, 430, 450), (413, 429, 449, 415), (450, 430, 414, 416), (311, 447, 429, 381), (430, 448, 312, 382), (311, 441, 445, 447), (446, 442, 312, 448), (441, 443, 445), (446, 444, 442), (415, 449, 451, 475), (452, 450, 416, 476), (449, 431, 461, 451), (462, 432, 450, 452), (431, 433, 459, 461), (460, 434, 432, 462), (433, 435, 457, 459), (458, 436, 434, 460), (435, 437, 455, 457), (456, 438, 436, 458), (437, 439, 453, 455), (454, 440, 438, 456), (439, 417, 473, 453), (474, 418, 440, 454), (427, 415, 475, 463), (476, 416, 428, 464), (425, 427, 463, 465), (464, 428, 426, 466), (423, 425, 465, 467), (466, 426, 424, 468), (421, 423, 467, 469), (468, 424, 422, 470), (419, 421, 469, 471), (470, 422, 420, 472), (417, 419, 471, 473), (472, 420, 418, 474), (457, 455, 479, 477), (480, 456, 458, 478), (477, 479, 481, 483), (482, 480, 478, 484), (483, 481, 487, 485), (488, 482, 484, 486), (485, 487, 489, 491), (490, 488, 486, 492), (463, 475, 485, 491), (486, 476, 464, 492), (451, 483, 485, 475), (486, 484, 452, 476), (451, 461, 477, 483), (478, 462, 452, 484), (457, 477, 461, 459), (462, 478, 458, 460), (453, 473, 479, 455), (480, 474, 454, 456), (471, 481, 479, 473), (480, 482, 472, 474), (469, 487, 481, 471), (482, 488, 470, 472), (467, 489, 487, 469), (488, 490, 468, 470), (465, 491, 489, 467), (490, 492, 466, 468), (463, 491, 465), (466, 492, 464), (391, 389, 503, 501), (504, 390, 392, 502), (393, 391, 501, 499), (502, 392, 394, 500), (395, 393, 499, 497), (500, 394, 396, 498), (397, 395, 497, 495), (498, 396, 398, 496), (399, 397, 495, 493), (496, 398, 400, 494), (387, 399, 493, 505), (494, 400, 388, 506), (493, 501, 503, 505), (504, 502, 494, 506), (493, 495, 499, 501), (500, 496, 494, 502), (495, 497, 499), (500, 498, 496), (313, 381, 387, 505), (388, 382, 314, 506), (313, 505, 503, 321), (504, 506, 314, 322), (319, 321, 503, 389), (504, 322, 320, 390)])
me_suzanne_001.use_remesh_preserve_volume = False
me_suzanne_001.use_remesh_preserve_attributes = False
me_suzanne_001.use_mirror_vertex_groups = False
me_suzanne_001.update()
me_cube_005 = bpy.data.meshes.new('Cube.005')
me_cube_005.from_pydata([(-7.705, 3.227, 0.6548), (3.227, 7.705, 0.6548), (7.705, -3.227, 0.6548), (-3.227, -7.705, 0.6548), (-3.227, 3.227, -1.964), (3.766, -8.244, 3.438), (-5.973, 13.51, 7.857), (8.244, 3.766, 3.438), (-8.244, -3.766, 3.438), (-3.766, 8.244, 3.438), (-16.13, -4.184, 10.59), (13.51, 5.973, 7.857), (5.973, -13.51, 7.857), (-13.51, -5.973, 7.857), (1.937, -10.31, 8.482), (-4.184, 16.13, 10.59), (16.13, 4.184, 10.59), (4.184, -16.13, 10.59), (4.876, 1.002, 5.134), (-10.31, -1.937, 8.482), (-1.937, 10.31, 8.482), (10.31, 1.937, 8.482), (2.245, -0.2417, 8.661), (1.002, -4.876, 5.134), (-4.876, -1.002, 5.134), (-1.002, 4.876, 5.134), (0.2417, 0.2417, 15.71), (-0.2417, -2.245, 8.661), (-2.245, 0.2417, 8.661), (0.2417, 2.245, 8.661), (-8.693, -2.239, -0.6548), (-2.239, 8.693, -0.6548), (8.693, 2.239, -0.6548), (2.239, -8.693, -0.6548), (3.227, -3.227, -1.964), (-2.239, -9.771, 4.911), (3.766, 15.71, 9.33), (9.771, -2.239, 4.911), (-9.771, 2.239, 4.911), (2.239, 9.771, 4.911), (-14.34, 5.973, 10.37), (15.71, -3.766, 9.33), (-3.766, -15.71, 9.33), (-15.71, 3.766, 9.33), (-4.184, -8.058, 6.808), (5.973, 14.34, 10.37), (14.34, -5.973, 10.37), (-5.973, -14.34, 10.37), (3.941, -1.937, 5.134), (-8.058, 4.184, 6.808), (4.184, 8.058, 6.808), (8.058, -4.184, 6.808), (1.002, -1.485, 12.19), (-1.937, -3.941, 5.134), (-3.941, 1.937, 5.134), (1.937, 3.941, 5.134), (-0.2417, -0.2417, 15.71), (-1.485, -1.002, 12.19), (1.485, 1.002, 12.19), (-1.002, 1.485, 12.19), (-7.345, -0.1348, 2.005), (-6.585, 7.079, 0.0), (-7.821, 0.2471, -1.637), (-7.079, -6.585, 0.0), (-0.1348, 7.345, 2.005), (7.079, 6.585, 0.0), (-1.366, 7.821, -1.637), (7.345, 0.1348, 2.005), (6.585, -7.079, 0.0), (7.821, -0.2471, -1.637), (0.1348, -7.345, 2.005), (1.366, -7.821, -1.637), (-11.47, -0.9336, 6.384), (-0.9336, 11.47, 6.384), (11.47, 0.9336, 6.384), (0.9336, -11.47, 6.384), (7.888, -7.124, 4.175), (-7.124, -7.888, 4.175), (7.124, 7.888, 4.175), (-7.888, 7.124, 4.175), (-16.92, -0.1045, 10.38), (-0.1045, 16.92, 10.38), (16.92, 0.1045, 10.38), (0.1045, -16.92, 10.38), (-12.73, 11.62, 8.594), (11.62, 12.73, 8.594), (12.73, -11.62, 8.594), (-11.62, -12.73, 8.594), (-12.44, 1.009, 9.791), (1.009, 12.44, 9.791), (12.44, -1.009, 9.791), (-1.009, -12.44, 9.791), (-13.14, -12.25, 10.48), (-12.25, 13.14, 10.48), (13.14, 12.25, 10.48), (12.25, -13.14, 10.48), (-6.139, 0.7956, 5.552), (0.7956, 6.139, 5.552), (6.139, -0.7956, 5.552), (-0.7956, -6.139, 5.552), (7.089, -8.213, 7.645), (-8.213, -7.089, 7.645), (-7.089, 8.213, 7.645), (8.213, 7.089, 7.645), (-3.049, 0.5447, 6.016), (0.5447, 3.049, 6.016), (3.049, -0.5447, 6.016), (-0.5447, -3.049, 6.016), (3.907, 3.44, 5.134), (3.44, -3.907, 5.134), (-3.907, -3.44, 5.134), (-3.44, 3.907, 5.134), (-0.7943, -0.3109, 14.83), (-0.19, 0.7943, 14.83), (0.7943, 0.3109, 14.83), (0.19, -0.7943, 14.83), (1.364, 1.744, 10.42), (1.744, -1.364, 10.42), (-1.364, -1.744, 10.42), (-1.744, 1.364, 10.42), (-8.199, 0.9883, 0.0), (0.9883, 8.199, 0.0), (8.199, -0.9883, 0.0), (-0.9883, -8.199, 0.0), (0.0, 0.0, -1.964), (1.527, -9.007, 4.175), (-2.207, 14.61, 8.594), (9.007, 1.527, 4.175), (-9.007, -1.527, 4.175), (-1.527, 9.007, 4.175), (-15.24, 1.789, 10.48), (14.61, 2.207, 8.594), (2.207, -14.61, 8.594), (-14.61, -2.207, 8.594), (-2.247, -9.181, 7.645), (1.789, 15.24, 10.48), (15.24, -1.789, 10.48), (-1.789, -15.24, 10.48), (4.408, -0.9351, 5.134), (-9.181, 2.247, 7.645), (2.247, 9.181, 7.645), (9.181, -2.247, 7.645), (0.7601, -1.865, 10.42), (-0.9351, -4.408, 5.134), (-4.408, 0.9351, 5.134), (0.9351, 4.408, 5.134), (0.0, 0.0, 15.71), (-1.865, -0.7601, 10.42), (1.865, 0.7601, 10.42), (-0.7601, 1.865, 10.42), (-5.809, -6.704, -1.44), (-7.047, 5.647, -1.146), (5.809, 6.704, -1.44), (7.047, -5.647, -1.146), (-5.747, -5.897, 2.01), (-5.897, 5.747, 2.01), (5.747, 5.897, 2.01), (5.897, -5.747, 2.01), (-8.782, -9.819, 6.384), (-9.819, 8.782, 6.384), (8.782, 9.819, 6.384), (9.819, -8.782, 6.384), (-13.99, -14.1, 10.33), (-14.1, 13.99, 10.33), (13.99, 14.1, 10.33), (14.1, -13.99, 10.33), (-10.72, -9.604, 9.751), (-9.604, 10.72, 9.751), (10.72, 9.604, 9.751), (9.604, -10.72, 9.751), (-5.359, -4.475, 5.599), (-4.475, 5.359, 5.599), (5.359, 4.475, 5.599), (4.475, -5.359, 5.599), (-2.776, -2.171, 6.114), (-2.171, 2.776, 6.114), (2.776, 2.171, 6.114), (2.171, -2.776, 6.114), (-0.423, -1.049, 13.51), (-0.8358, 0.4351, 14.3), (0.423, 1.049, 13.51), (0.8358, -0.4351, 14.3)], [], [(0, 120, 154, 60), (0, 60, 155, 61), (0, 61, 151, 120), (1, 121, 155, 64), (1, 64, 156, 65), (1, 65, 152, 121), (2, 122, 156, 67), (2, 67, 157, 68), (2, 68, 153, 122), (3, 123, 157, 70), (3, 70, 154, 63), (3, 63, 150, 123), (4, 124, 150, 62), (4, 62, 151, 66), (4, 66, 152, 124), (5, 125, 154, 70), (5, 70, 157, 76), (5, 76, 161, 125), (6, 126, 160, 73), (6, 73, 159, 84), (6, 84, 163, 126), (7, 127, 157, 67), (7, 67, 156, 78), (7, 78, 160, 127), (8, 128, 155, 60), (8, 60, 154, 77), (8, 77, 158, 128), (9, 129, 156, 64), (9, 64, 155, 79), (9, 79, 159, 129), (10, 130, 163, 80), (10, 80, 162, 92), (10, 92, 166, 130), (11, 131, 161, 74), (11, 74, 160, 85), (11, 85, 164, 131), (12, 132, 158, 75), (12, 75, 161, 86), (12, 86, 165, 132), (13, 133, 159, 72), (13, 72, 158, 87), (13, 87, 162, 133), (14, 134, 166, 91), (14, 91, 169, 100), (14, 100, 173, 134), (15, 135, 164, 81), (15, 81, 163, 93), (15, 93, 167, 135), (16, 136, 165, 82), (16, 82, 164, 94), (16, 94, 168, 136), (17, 137, 162, 83), (17, 83, 165, 95), (17, 95, 169, 137), (18, 138, 173, 98), (18, 98, 172, 108), (18, 108, 176, 138), (19, 139, 167, 88), (19, 88, 166, 101), (19, 101, 170, 139), (20, 140, 168, 89), (20, 89, 167, 102), (20, 102, 171, 140), (21, 141, 169, 90), (21, 90, 168, 103), (21, 103, 172, 141), (22, 117, 177, 106), (22, 106, 176, 148), (22, 148, 181, 117), (23, 143, 170, 99), (23, 99, 173, 109), (23, 109, 177, 143), (24, 144, 171, 96), (24, 96, 170, 110), (24, 110, 174, 144), (25, 145, 172, 97), (25, 97, 171, 111), (25, 111, 175, 145), (26, 146, 181, 114), (26, 114, 180, 113), (26, 113, 179, 146), (27, 118, 174, 107), (27, 107, 177, 142), (27, 142, 178, 118), (28, 119, 175, 104), (28, 104, 174, 147), (28, 147, 179, 119), (29, 116, 176, 105), (29, 105, 175, 149), (29, 149, 180, 116), (30, 62, 150, 63), (30, 63, 154, 120), (30, 120, 151, 62), (31, 66, 151, 61), (31, 61, 155, 121), (31, 121, 152, 66), (32, 69, 152, 65), (32, 65, 156, 122), (32, 122, 153, 69), (33, 71, 153, 68), (33, 68, 157, 123), (33, 123, 150, 71), (34, 69, 153, 71), (34, 71, 150, 124), (34, 124, 152, 69), (35, 75, 158, 77), (35, 77, 154, 125), (35, 125, 161, 75), (36, 81, 164, 85), (36, 85, 160, 126), (36, 126, 163, 81), (37, 74, 161, 76), (37, 76, 157, 127), (37, 127, 160, 74), (38, 72, 159, 79), (38, 79, 155, 128), (38, 128, 158, 72), (39, 73, 160, 78), (39, 78, 156, 129), (39, 129, 159, 73), (40, 88, 167, 93), (40, 93, 163, 130), (40, 130, 166, 88), (41, 82, 165, 86), (41, 86, 161, 131), (41, 131, 164, 82), (42, 83, 162, 87), (42, 87, 158, 132), (42, 132, 165, 83), (43, 80, 163, 84), (43, 84, 159, 133), (43, 133, 162, 80), (44, 99, 170, 101), (44, 101, 166, 134), (44, 134, 173, 99), (45, 89, 168, 94), (45, 94, 164, 135), (45, 135, 167, 89), (46, 90, 169, 95), (46, 95, 165, 136), (46, 136, 168, 90), (47, 91, 166, 92), (47, 92, 162, 137), (47, 137, 169, 91), (48, 106, 177, 109), (48, 109, 173, 138), (48, 138, 176, 106), (49, 96, 171, 102), (49, 102, 167, 139), (49, 139, 170, 96), (50, 97, 172, 103), (50, 103, 168, 140), (50, 140, 171, 97), (51, 98, 173, 100), (51, 100, 169, 141), (51, 141, 172, 98), (52, 142, 177, 117), (52, 117, 181, 115), (52, 115, 178, 142), (53, 107, 174, 110), (53, 110, 170, 143), (53, 143, 177, 107), (54, 104, 175, 111), (54, 111, 171, 144), (54, 144, 174, 104), (55, 105, 176, 108), (55, 108, 172, 145), (55, 145, 175, 105), (56, 112, 178, 115), (56, 115, 181, 146), (56, 146, 179, 112), (57, 147, 174, 118), (57, 118, 178, 112), (57, 112, 179, 147), (58, 148, 176, 116), (58, 116, 180, 114), (58, 114, 181, 148), (59, 149, 175, 119), (59, 119, 179, 113), (59, 113, 180, 149)])
me_cube_005.use_remesh_preserve_volume = False
me_cube_005.use_remesh_preserve_attributes = False
me_cube_005.use_mirror_vertex_groups = False
me_cube_005.update()

# ---- objects
ob_plane = bpy.data.objects.new('Plane', me_plane_001)
ob_lamp = bpy.data.objects.new('Lamp', light_lamp)
ob_camera = bpy.data.objects.new('Camera', cam_camera)
ob_icosphere = bpy.data.objects.new('Icosphere', me_icosphere)
ob_suzanne_003 = bpy.data.objects.new('Suzanne.003', me_suzanne_006)
ob_suzanne_002 = bpy.data.objects.new('Suzanne.002', me_suzanne_004)
ob_suzanne = bpy.data.objects.new('Suzanne', me_suzanne_001)
ob_cube = bpy.data.objects.new('Cube', me_cube_005)

# ---- transforms, parenting, visibility, modifiers, constraints
ob_plane.location = (0.0, 0.0, 0.0)
ob_plane.lineart.crease_threshold = 0.0
ob_lamp.location = (4.076, 1.005, 14.18)
ob_lamp.rotation_euler = (0.6503, 0.05522, 1.866)
ob_lamp.lock_rotations_4d = False
ob_lamp.empty_display_type = 'ARROWS'
ob_lamp.color = (0.0, 0.0, 0.0, 0.0)
ob_lamp.lineart.crease_threshold = 0.0
ob_camera.location = (54.07, -46.43, 40.56)
ob_camera.rotation_euler = (1.193, 0.01119, 0.8368)
ob_camera.lock_rotations_4d = False
ob_camera.empty_display_type = 'ARROWS'
ob_camera.color = (0.0, 0.0, 0.0, 0.0)
ob_camera.display_type = 'WIRE'
ob_camera.lineart.crease_threshold = 0.0
ob_icosphere.location = (0.0, 0.0, 72.89)
ob_icosphere.scale = (10.15, 10.15, 10.15)
ob_icosphere.lineart.crease_threshold = 0.0
ob_suzanne_003.location = (-2.236, -6.92, 40.3)
ob_suzanne_003.lineart.crease_threshold = 0.0
ob_suzanne_002.location = (-8.582, 2.819, 38.1)
ob_suzanne_002.lineart.crease_threshold = 0.0
ob_suzanne.location = (6.345, 0.0, 40.3)
ob_suzanne.lineart.crease_threshold = 0.0
ob_cube.location = (0.0, 0.0, 14.94)
ob_cube.lineart.crease_threshold = 0.0

# ---- collection membership
col_collection_1.objects.link(ob_plane)
col_collection_1.objects.link(ob_lamp)
col_collection_1.objects.link(ob_camera)
col_collection_2.objects.link(ob_icosphere)
col_collection_2.objects.link(ob_suzanne_003)
col_collection_2.objects.link(ob_suzanne_002)
col_collection_2.objects.link(ob_suzanne)
col_collection_2.objects.link(ob_cube)

# ---- scene / render settings (as saved in the file)
scene.camera = ob_camera
scene.frame_start = 1; scene.frame_end = 250; scene.frame_set(1)
scene.render.engine = 'BLENDER_EEVEE_NEXT'
scene.render.image_settings.color_mode = 'RGB'
scene.render.image_settings.compression = 90
scene.render.resolution_percentage = 50
scene.render.dither_intensity = 0.0
scene.cycles.use_denoising = False
scene.cycles.samples = 10
scene.cycles.sampling_pattern = 'TABULATED_SOBOL'
scene.cycles.light_sampling_threshold = 0.0
scene.cycles.use_adaptive_sampling = False
scene.cycles.use_light_tree = False
scene.cycles.blur_glossy = 0.0
scene.cycles.volume_bounces = 1
scene.cycles.pixel_filter_type = 'GAUSSIAN'
scene.cycles.sample_clamp_indirect = 0.0
scene.view_settings.view_transform = 'Standard'
bpy.context.view_layer.update()
